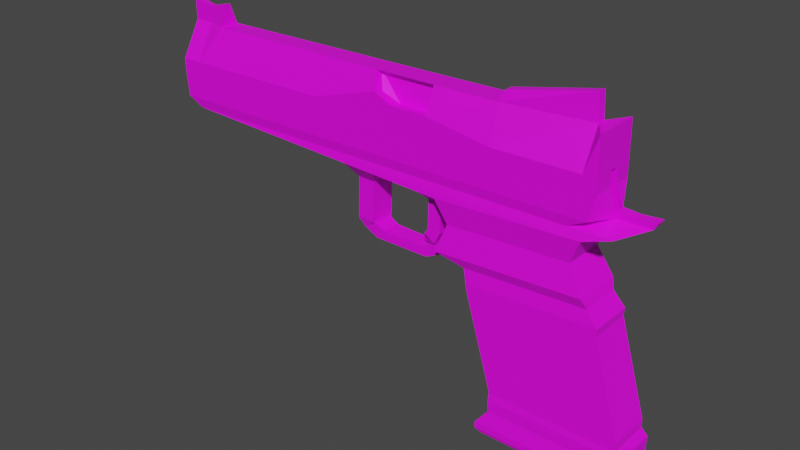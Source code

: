 # Source: pistol.blend  (saved by Blender 3.5.10; exported with 4.5.12 LTS)
import bpy
from mathutils import Matrix  # noqa: F401  (used for matrix-valued properties, if any)

bpy.ops.wm.read_factory_settings(use_empty=True)
scene = bpy.context.scene
scene.name = 'Scene'

# ---- collections
col_collection = bpy.data.collections.new('Collection'); scene.collection.children.link(col_collection)

# ---- images (referenced by path relative to the original .blend; pixels are not part of the script)
import os
ASSET_DIR = os.environ.get("B2B_ASSET_DIR", "")  # directory of the original .blend (textures are referenced by path, not embedded)
HERE = os.path.dirname(os.path.abspath(__file__))  # packed textures are extracted next to this script under _unpacked/

def load_image(name, relpath, width, height, colorspace="sRGB"):
    """Load a texture the original file referenced (path relative to the .blend, or extracted next to this script)."""
    p = next((c for c in (os.path.join(HERE, relpath), os.path.join(ASSET_DIR, relpath)) if relpath and os.path.exists(c)), "")
    if p:
        img = bpy.data.images.load(p, check_existing=True)
        img.name = name
    else:  # same state as the original file: an image datablock whose file is absent (Cycles renders it pink)
        img = bpy.data.images.new(name, width, height)
        img.source = "FILE"
        img.filepath = "//" + (relpath or name)
    img.colorspace_settings.name = colorspace
    return img
img_dungeons_2_texture_01_a_png = load_image('Dungeons_2_Texture_01_A.png', 'Dungeons_2_Texture_01_A.png', 1024, 1024, 'sRGB')

# ---- materials (node trees are filled in below, after node groups)
mat_material = bpy.data.materials.new('Material')
mat_material.alpha_threshold = 0.0
mat_material.use_transparent_shadow = False
mat_material.roughness = 0.5
mat_material.line_color = (0.0, 0.0, 0.0, 1.0)

# ---- material node trees
mat_material.use_nodes = True; mat_material.node_tree.nodes.clear()
_N = mat_material.node_tree.nodes; _L = mat_material.node_tree.links
n0 = _N.new('ShaderNodeOutputMaterial'); n0.name = 'Material Output'; n0.location = (300, 300)
n1 = _N.new('ShaderNodeBsdfPrincipled'); n1.name = 'Principled BSDF'; n1.location = (10, 300)
n1.distribution = 'GGX'
n1.subsurface_method = 'RANDOM_WALK_SKIN'
n1.inputs[3].default_value = 1.45
n1.inputs[27].default_value = (0.0, 0.0, 0.0, 1.0)
n1.inputs[28].default_value = 1.0
n2 = _N.new('ShaderNodeTexImage'); n2.name = 'Image Texture'; n2.location = (-490, 100)
n2.image = img_dungeons_2_texture_01_a_png
_L.new(n1.outputs[0], n0.inputs[0])
_L.new(n2.outputs[0], n1.inputs[0])
n0.is_active_output = True

# ---- world
world_world = bpy.data.worlds.new('World'); scene.world = world_world
world_world.use_nodes = True; world_world.node_tree.nodes.clear()
_N = world_world.node_tree.nodes; _L = world_world.node_tree.links
n0 = _N.new('ShaderNodeOutputWorld'); n0.name = 'World Output'; n0.location = (300, 300)
n1 = _N.new('ShaderNodeBackground'); n1.name = 'Background'; n1.location = (10, 300)
n1.inputs[0].default_value = (0.05088, 0.05088, 0.05088, 1.0)
_L.new(n1.outputs[0], n0.inputs[0])
n0.is_active_output = True
world_world.color = (0.05088, 0.05088, 0.05088)
world_world.use_sun_shadow = False
world_world.sun_shadow_jitter_overblur = 0.0

# ---- meshes
me_cube_001 = bpy.data.meshes.new('Cube.001')
me_cube_001.from_pydata([(-1.0, -1.0, -1.0), (-1.0, -1.0, 1.0), (-1.0, 1.0, -1.0), (-1.0, 1.0, 1.0), (1.0, -1.0, -1.0), (1.0, -1.0, 1.0), (1.0, 1.0, -1.0), (1.0, 1.0, 1.0), (-2.279, -2.279, 3.287), (-2.279, 2.279, 3.287), (2.279, 2.279, 3.287), (2.279, -2.279, 3.287), (-2.467, -2.408, 4.534), (-2.467, 2.408, 4.534), (2.348, 2.408, 4.534), (2.348, -2.408, 4.534), (-2.467, -2.408, 6.613), (-2.467, 2.408, 6.613), (2.348, 2.408, 6.613), (2.348, -2.408, 6.613), (-2.062, -2.161, 12.02), (-2.062, 2.161, 12.02), (2.26, 2.161, 12.02), (2.26, -2.161, 12.02), (-2.08, -2.179, 13.68), (-2.08, 2.179, 13.68), (2.278, 2.179, 13.68), (2.278, -2.179, 13.68), (-2.08, -2.179, 15.97), (-2.08, 2.179, 15.97), (2.278, 2.179, 15.97), (2.278, -2.179, 15.97), (-2.087, -2.087, 18.46), (-2.087, 2.087, 18.46), (2.087, 2.087, 18.46), (2.087, -2.087, 18.46), (-2.084, -2.087, 19.07), (-2.084, 2.087, 19.07), (2.084, 2.087, 21.18), (2.084, -2.087, 21.18), (-2.984, -2.087, 50.51), (-2.984, 2.087, 50.51), (1.185, 2.087, 52.62), (1.185, -2.087, 52.62), (-3.024, -2.115, 53.02), (-3.024, 2.115, 53.02), (1.201, 2.115, 55.15), (1.201, -2.115, 55.15), (-3.133, -1.983, 57.8), (-3.133, 1.983, 57.8), (0.829, 1.983, 59.8), (0.829, -1.983, 59.8), (-4.069, -2.389, 60.66), (-4.069, 2.389, 60.66), (0.7036, 2.389, 63.07), (0.7036, -2.389, 63.07), (-3.757, -1.996, 69.94), (-3.757, 1.996, 69.94), (0.229, 1.996, 71.95), (0.229, -1.996, 71.95), (-4.138, -2.34, 77.63), (-4.138, 2.34, 77.63), (0.5372, 2.34, 79.99), (0.5372, -2.34, 79.99), (-13.78, -2.103, 80.62), (-13.78, 2.103, 80.62), (1.401, 2.103, 82.93), (1.401, -2.103, 82.93), (-14.27, -2.275, 83.85), (-14.27, 2.275, 83.85), (2.158, 0.502, 86.35), (2.158, -0.3741, 86.35), (0.8728, 1.0, -1.0), (0.8728, 1.0, 1.0), (0.8728, -1.0, -1.0), (0.8728, -1.0, 1.0), (1.989, 2.279, 3.287), (1.989, -2.279, 3.287), (2.042, 2.408, 4.534), (2.042, -2.408, 4.534), (2.042, 2.408, 6.613), (2.042, -2.408, 6.613), (1.985, 2.161, 12.02), (1.985, -2.161, 12.02), (2.001, 2.179, 13.68), (2.001, -2.179, 13.68), (2.001, 2.179, 15.97), (2.001, -2.179, 15.97), (1.821, 2.087, 18.46), (1.821, -2.087, 18.46), (1.819, 2.087, 21.04), (1.819, -2.087, 21.04), (0.9193, 2.087, 52.48), (0.9193, -2.087, 52.48), (0.9322, 2.115, 55.01), (0.9322, -2.115, 55.01), (0.577, 1.983, 59.67), (0.577, -1.983, 59.67), (0.4001, 2.389, 62.91), (0.4001, -2.389, 62.91), (-0.02458, 1.996, 71.83), (-0.02458, -1.996, 71.83), (0.2398, 2.34, 79.84), (0.2398, -2.34, 79.84), (0.4357, 2.103, 82.79), (0.4357, -2.103, 82.79), (1.114, 0.502, 86.19), (1.114, -0.3741, 86.19), (1.11, 0.502, 88.47), (2.287, 0.502, 88.63), (2.287, -0.3741, 88.63), (1.11, -0.3741, 88.47), (1.633, 0.502, 88.04), (1.633, -0.3741, 88.04), (-14.35, -2.25, 91.79), (-14.35, 2.25, 91.79), (0.8589, -2.25, 94.11), (0.8589, 2.25, 94.11), (-14.36, -2.25, 96.78), (-14.36, 2.25, 96.78), (0.8519, -2.25, 99.1), (0.8519, 2.25, 99.1), (-14.37, -0.3067, 108.8), (-14.37, 0.3273, 108.8), (0.8351, -2.25, 111.2), (0.8351, 2.25, 111.2), (0.4764, 1.0, -1.0), (0.4764, -1.0, 1.0), (1.086, -2.279, 3.287), (1.087, -2.408, 4.534), (1.087, -2.408, 6.613), (1.129, -2.161, 12.02), (1.137, -2.179, 13.68), (1.137, -2.179, 15.97), (0.9942, -2.087, 18.46), (0.9931, -2.087, 20.63), (0.09313, -2.087, 52.07), (0.0949, -2.115, 54.59), (-0.2081, -1.983, 59.27), (-0.5458, -2.389, 62.44), (-0.8146, -1.996, 71.43), (-0.6867, -2.34, 79.37), (-2.572, -2.103, 82.33), (-2.141, -2.275, 85.7), (0.4764, 1.0, 1.0), (0.4764, -1.0, -1.0), (1.086, 2.279, 3.287), (1.087, 2.408, 4.534), (1.087, 2.408, 6.613), (1.129, 2.161, 12.02), (1.137, 2.179, 13.68), (1.137, 2.179, 15.97), (0.9942, 2.087, 18.46), (0.9931, 2.087, 20.63), (0.09313, 2.087, 52.07), (0.0949, 2.115, 54.59), (-0.2081, 1.983, 59.27), (-0.5458, 2.389, 62.44), (-0.8146, 1.996, 71.43), (-0.6867, 2.34, 79.37), (-2.572, 2.103, 82.33), (-2.141, 2.275, 85.7), (-2.36, -2.25, 93.62), (-2.36, 2.25, 93.62), (-2.367, -2.25, 98.61), (-2.367, 2.25, 98.61), (-2.384, -1.293, 110.7), (-2.384, 1.088, 110.7), (0.8204, 1.0, 1.0), (0.8204, -1.0, -1.0), (1.87, 2.279, 3.287), (1.916, 2.408, 4.534), (1.916, 2.408, 6.613), (1.872, 2.161, 12.02), (1.887, 2.179, 13.68), (1.887, 2.179, 15.97), (1.712, 2.087, 18.46), (1.71, 2.087, 20.99), (0.8101, 2.087, 52.43), (0.8215, 2.115, 54.96), (0.4732, 1.983, 59.62), (0.275, 2.389, 62.85), (-0.129, 1.996, 71.77), (0.1173, 2.34, 79.78), (0.03797, 2.103, 82.73), (0.6832, 2.275, 86.13), (0.4332, 2.25, 94.04), (0.4263, 2.25, 99.03), (0.4095, 0.344, 111.1), (0.8204, 1.0, -1.0), (0.8204, -1.0, 1.0), (1.87, -2.279, 3.287), (1.916, -2.408, 4.534), (1.916, -2.408, 6.613), (1.872, -2.161, 12.02), (1.887, -2.179, 13.68), (1.887, -2.179, 15.97), (1.712, -2.087, 18.46), (1.71, -2.087, 20.99), (0.8101, -2.087, 52.43), (0.8215, -2.115, 54.96), (0.4732, -1.983, 59.62), (0.275, -2.389, 62.85), (-0.129, -1.996, 71.77), (0.1173, -2.34, 79.78), (0.03797, -2.103, 82.73), (0.6832, -2.275, 86.13), (0.4332, -2.25, 94.04), (0.4263, -2.25, 99.03), (0.4095, -0.4348, 111.1), (-0.8329, 1.0, -1.0), (-0.8329, -1.0, 1.0), (-1.898, -2.279, 3.287), (-2.065, -2.408, 4.534), (-2.065, -2.408, 6.613), (-1.7, -2.161, 12.02), (-1.715, -2.179, 13.68), (-1.715, -2.179, 15.97), (-1.738, -2.087, 18.46), (-1.736, -2.087, 19.25), (-2.636, -2.087, 50.69), (-2.671, -2.115, 53.2), (-2.802, -1.983, 57.96), (-3.67, -2.389, 60.86), (-3.424, -1.996, 70.11), (-3.747, -2.34, 77.83), (-12.51, -2.103, 80.81), (-12.89, -2.275, 84.06), (-12.99, -2.25, 91.99), (-13.0, -2.25, 96.99), (-13.02, -0.9016, 109.0), (-0.8329, 1.0, 1.0), (-0.8329, -1.0, -1.0), (-1.898, 2.279, 3.287), (-2.065, 2.408, 4.534), (-2.065, 2.408, 6.613), (-1.7, 2.161, 12.02), (-1.715, 2.179, 13.68), (-1.715, 2.179, 15.97), (-1.738, 2.087, 18.46), (-1.736, 2.087, 19.25), (-2.636, 2.087, 50.69), (-2.671, 2.115, 53.2), (-2.802, 1.983, 57.96), (-3.67, 2.389, 60.86), (-3.424, 1.996, 70.11), (-3.747, 2.34, 77.83), (-12.51, 2.103, 80.81), (-12.89, 2.275, 84.06), (-12.99, 2.25, 91.99), (-13.0, 2.25, 96.99), (-13.02, 1.037, 109.0), (-0.9164, 1.0, -1.0), (-0.9164, -1.0, 1.0), (-2.089, -2.279, 3.287), (-2.266, -2.408, 4.534), (-2.266, -2.408, 6.613), (-1.881, -2.161, 12.02), (-1.898, -2.179, 13.68), (-1.898, -2.179, 15.97), (-1.912, -2.087, 18.46), (-1.91, -2.087, 19.16), (-2.81, -2.087, 50.6), (-2.848, -2.115, 53.11), (-2.967, -1.983, 57.88), (-3.869, -2.389, 60.76), (-3.591, -1.996, 70.03), (-3.943, -2.34, 77.73), (-13.14, -2.103, 80.72), (-13.58, -2.275, 83.95), (-13.67, -2.25, 91.89), (-13.68, -2.25, 96.88), (-13.7, -0.3067, 108.9), (-0.9164, 1.0, 1.0), (-0.9164, -1.0, -1.0), (-2.089, 2.279, 3.287), (-2.266, 2.408, 4.534), (-2.266, 2.408, 6.613), (-1.881, 2.161, 12.02), (-1.898, 2.179, 13.68), (-1.898, 2.179, 15.97), (-1.912, 2.087, 18.46), (-1.91, 2.087, 19.16), (-2.81, 2.087, 50.6), (-2.848, 2.115, 53.11), (-2.967, 1.983, 57.88), (-3.869, 2.389, 60.76), (-3.591, 1.996, 70.03), (-3.943, 2.34, 77.73), (-13.14, 2.103, 80.72), (-13.58, 2.275, 83.95), (-13.67, 2.25, 91.89), (-13.68, 2.25, 96.88), (-13.7, 0.3273, 108.9), (0.3707, -0.4348, 119.6), (-2.361, -0.4348, 113.4), (-2.361, 0.344, 113.4), (0.3707, 0.344, 119.6), (-14.38, -0.3067, 115.9), (-14.38, 0.3273, 115.9), (-13.71, -0.3067, 114.4), (-13.71, 0.3273, 114.4), (-13.03, 0.3273, 116.1), (-13.03, -0.3067, 116.1), (0.8396, 2.257, 81.02), (0.8396, -2.257, 81.02), (-7.512, -2.257, 78.68), (-7.512, 2.257, 78.68), (0.3084, 2.257, 80.87), (0.3084, -2.257, 80.87), (-1.347, -2.257, 80.41), (-1.347, 2.257, 80.41), (0.08955, 2.257, 80.81), (0.08955, -2.257, 80.81), (-6.814, -2.257, 78.87), (-6.814, 2.257, 78.87), (-7.163, -2.257, 78.77), (-7.163, 2.257, 78.77), (0.5372, -2.34, 79.99), (-4.138, 2.34, 77.63), (0.5372, 2.34, 79.99), (-4.138, -2.34, 77.63), (0.2398, 2.34, 79.84), (0.2398, -2.34, 79.84), (-0.6867, -2.34, 79.37), (-0.6867, 2.34, 79.37), (0.1173, 2.34, 79.78), (0.1173, -2.34, 79.78), (-3.747, -2.34, 77.83), (-3.747, 2.34, 77.83), (-3.943, -2.34, 77.73), (-3.943, 2.34, 77.73), (0.6301, 2.315, 80.31), (-5.174, -2.315, 77.95), (0.2609, 2.315, 80.16), (0.2609, -2.315, 80.16), (-0.8894, -2.315, 79.69), (-0.8894, 2.315, 79.69), (0.1088, 2.315, 80.09), (0.1088, -2.315, 80.09), (-4.689, -2.315, 78.15), (-4.689, 2.315, 78.15), (-4.932, -2.315, 78.05), (-4.932, 2.315, 78.05), (0.6301, -2.315, 80.31), (-5.174, 2.315, 77.95), (0.7426, 2.284, 80.69), (-6.43, -2.284, 78.34), (0.2864, 2.284, 80.54), (0.2864, -2.284, 80.54), (-1.135, -2.284, 80.07), (-1.135, 2.284, 80.07), (0.09846, 2.284, 80.48), (0.09846, -2.284, 80.48), (-5.831, -2.284, 78.54), (-5.831, 2.284, 78.54), (-6.13, -2.284, 78.44), (-6.13, 2.284, 78.44), (0.7426, -2.284, 80.69), (-6.43, 2.284, 78.34), (-6.661, -1.221, 73.62), (-7.239, -1.207, 73.79), (-7.239, 1.207, 73.79), (-6.661, 1.221, 73.62), (-6.701, -1.221, 59.92), (-7.278, -1.207, 59.58), (-7.278, 1.207, 59.58), (-6.701, 1.221, 59.92), (-6.67, -1.014, 58.89), (-7.104, -1.002, 56.72), (-7.104, 1.002, 56.72), (-6.67, 1.014, 58.89), (-6.361, -0.9065, 57.19), (-6.656, -0.8959, 53.93), (-6.656, 0.8959, 53.93), (-6.361, 0.9065, 57.19), (-4.924, -0.7707, 56.9), (-4.821, -0.7617, 53.58), (-4.821, 0.7617, 53.58), (-4.924, 0.7707, 56.9), (-3.969, -0.7707, 60.49), (-3.625, -0.7617, 59.55), (-3.625, 0.7617, 59.55), (-3.969, 0.7707, 60.49), (-4.948, 1.703, 76.54), (-4.186, 1.721, 76.3), (-4.186, -1.721, 76.3), (-4.948, -1.703, 76.54), (-4.695, 0.9549, 73.87), (-4.267, 0.9655, 73.74), (-4.267, -0.9655, 73.74), (-4.695, -0.9549, 73.87), (-4.703, 0.9549, 63.73), (-4.276, 0.9655, 63.59), (-4.276, -0.9655, 63.59), (-4.703, -0.9549, 63.73), (-4.831, 0.9549, 61.94), (-4.471, 0.9655, 59.53), (-4.471, -0.9655, 59.53), (-4.831, -0.9549, 61.94), (-5.017, 0.2353, 59.14), (-4.999, 0.2379, 58.06), (-4.999, -0.2379, 58.06), (-5.017, -0.2353, 59.14), (-1.0, -0.3152, -1.0), (-1.0, -0.3152, 1.0), (1.0, -0.3152, -1.0), (1.0, -0.3152, 1.0), (-2.279, -0.7185, 3.287), (2.279, -0.7185, 3.287), (-2.467, -0.7589, 4.534), (2.348, -0.7589, 4.534), (-2.467, -0.7589, 6.613), (2.348, -0.7589, 6.613), (-2.062, -0.6811, 12.02), (2.26, -0.6811, 12.02), (-2.08, -0.6869, 13.68), (2.278, -0.6869, 13.68), (-2.08, -0.6869, 15.97), (2.278, -0.6869, 15.97), (-2.087, -0.6578, 18.46), (2.087, -0.6578, 18.46), (-2.084, -0.6578, 19.07), (2.084, -0.6578, 21.18), (-2.984, -0.6578, 50.51), (1.185, -0.6578, 52.62), (-3.024, -0.6667, 53.02), (1.201, -0.6667, 55.15), (-3.133, -0.6251, 57.8), (0.829, -0.6251, 59.8), (-4.069, -0.753, 60.66), (0.7036, -0.753, 63.07), (-3.757, -0.629, 69.94), (0.229, -0.629, 71.95), (-4.138, -0.7377, 77.63), (0.5372, -0.7377, 79.99), (-13.78, -0.6628, 80.62), (1.401, -0.6628, 82.93), (-14.27, -0.7172, 83.85), (2.158, -0.07417, 86.35), (1.114, -0.2542, 86.19), (0.8728, -0.3152, -1.0), (2.287, -0.07417, 88.63), (1.11, -0.07417, 88.47), (1.633, -0.07417, 88.04), (-14.35, -0.7093, 91.79), (0.8589, -0.2504, 94.11), (-14.36, -0.7093, 96.78), (0.8519, -0.2504, 99.1), (-14.37, -0.08959, 108.8), (0.8351, -0.7093, 111.2), (-2.384, -0.478, 110.7), (0.4764, -0.3152, -1.0), (0.4095, -0.1682, 111.1), (0.8204, -0.3152, -1.0), (-0.8329, -0.3152, -1.0), (-13.02, -0.2378, 109.0), (-0.9164, -0.3152, -1.0), (-2.361, -0.1682, 113.4), (0.3707, -0.1682, 119.6), (-14.38, -0.08959, 115.9), (-13.03, -0.08959, 116.1), (-13.71, -0.08959, 114.4), (-7.512, -0.7115, 78.68), (0.8396, -0.7115, 81.02), (0.5372, -0.7377, 79.99), (-4.138, -0.7377, 77.63), (0.6301, -0.7297, 80.31), (-5.174, -0.7297, 77.95), (0.7426, -0.7199, 80.69), (-6.43, -0.7199, 78.34), (-7.239, -0.3804, 73.79), (-6.661, -0.3849, 73.62), (-7.278, -0.3804, 59.58), (-6.701, -0.3849, 59.92), (-7.104, -0.3159, 56.72), (-6.67, -0.3196, 58.89), (-6.656, -0.2824, 53.93), (-6.361, -0.2857, 57.19), (-4.821, -0.2401, 53.58), (-4.924, -0.2429, 56.9), (-3.625, -0.2401, 59.55), (-3.969, -0.2429, 60.49), (-4.186, -0.5426, 76.3), (-4.948, -0.5367, 76.54), (-4.267, -0.3043, 73.74), (-4.695, -0.301, 73.87), (-4.276, -0.3043, 63.59), (-4.703, -0.301, 63.73), (-4.471, -0.3043, 59.53), (-4.831, -0.301, 61.94), (-4.999, -0.07498, 58.06), (-5.017, -0.07416, 59.14), (-1.0, 0.4718, 1.0), (1.0, 0.4718, -1.0), (-2.279, 1.075, 3.287), (-2.467, 1.136, 4.534), (-2.467, 1.136, 6.613), (-2.062, 1.019, 12.02), (-2.08, 1.028, 13.68), (-2.08, 1.028, 15.97), (-2.087, 0.9845, 18.46), (-2.084, 0.9845, 19.07), (-2.984, 0.9845, 50.51), (-3.024, 0.9978, 53.02), (-3.133, 0.9356, 57.8), (-4.069, 1.127, 60.66), (-3.757, 0.9414, 69.94), (-4.138, 1.104, 77.63), (-13.78, 0.992, 80.62), (-14.27, 1.073, 83.85), (-14.35, 1.062, 91.79), (-14.36, 1.062, 96.78), (-14.37, 0.1599, 108.8), (-14.38, 0.1599, 115.9), (-7.512, 1.065, 78.68), (-4.138, 1.104, 77.63), (-5.174, 1.092, 77.95), (-6.43, 1.077, 78.34), (-7.239, 0.5694, 73.79), (-6.661, 0.5761, 73.62), (-7.278, 0.5694, 59.58), (-6.701, 0.5761, 59.92), (-7.104, 0.4727, 56.72), (-6.67, 0.4783, 58.89), (-6.656, 0.4227, 53.93), (-6.361, 0.4277, 57.19), (-4.821, 0.3593, 53.58), (-4.924, 0.3636, 56.9), (-3.625, 0.3593, 59.55), (-3.969, 0.3636, 60.49), (-4.186, 0.8121, 76.3), (-4.948, 0.8032, 76.54), (-4.267, 0.4555, 73.74), (-4.695, 0.4505, 73.87), (-4.276, 0.4555, 63.59), (-4.703, 0.4505, 63.73), (-4.471, 0.4555, 59.53), (-4.831, 0.4505, 61.94), (-4.999, 0.1122, 58.06), (-5.017, 0.111, 59.14), (-1.0, 0.4718, -1.0), (1.0, 0.4718, 1.0), (2.279, 1.075, 3.287), (2.348, 1.136, 4.534), (2.348, 1.136, 6.613), (2.26, 1.019, 12.02), (2.278, 1.028, 13.68), (2.278, 1.028, 15.97), (2.087, 0.9845, 18.46), (2.084, 0.9845, 21.18), (1.185, 0.9845, 52.62), (1.201, 0.9978, 55.15), (0.829, 0.9356, 59.8), (0.7036, 1.127, 63.07), (0.229, 0.9414, 71.95), (0.5372, 1.104, 79.99), (1.401, 0.992, 82.93), (2.158, 0.2706, 86.35), (1.114, 0.6091, 86.19), (0.8728, 0.4718, -1.0), (2.287, 0.2706, 88.63), (1.11, 0.2706, 88.47), (1.633, 0.2706, 88.04), (0.8589, 0.6034, 94.11), (0.8519, 0.6034, 99.1), (0.8351, 1.062, 111.2), (-2.384, 0.4589, 110.7), (0.4764, 0.4718, -1.0), (0.4095, 0.1383, 111.1), (0.8204, 0.4718, -1.0), (-0.8329, 0.4718, -1.0), (-13.02, 0.5249, 109.0), (-0.9164, 0.4718, -1.0), (-2.361, 0.1383, 113.4), (0.3707, 0.1383, 119.6), (-13.03, 0.1599, 116.1), (-13.71, 0.1599, 114.4), (0.8396, 1.065, 81.02), (0.5372, 1.104, 79.99), (0.6301, 1.092, 80.31), (0.7426, 1.077, 80.69), (-0.2918, 1.0, 1.0), (-0.2918, -1.0, -1.0), (-0.6651, 2.279, 3.287), (-0.7622, 2.408, 4.534), (-0.7622, 2.408, 6.613), (-0.5312, 2.161, 12.02), (-0.5365, 2.179, 13.68), (-0.5365, 2.179, 15.97), (-0.609, 2.087, 18.46), (-0.6083, 2.087, 19.82), (-1.508, 2.087, 51.26), (-1.528, 2.115, 53.77), (-1.73, 1.983, 58.51), (-2.379, 2.389, 61.51), (-2.346, 1.996, 70.66), (-2.483, 2.34, 78.47), (-8.403, 2.103, 81.44), (-8.45, 2.275, 84.73), (-8.599, 2.25, 92.66), (-8.606, 2.25, 97.66), (-8.623, 1.058, 109.7), (-0.2918, 1.0, -1.0), (-0.2918, -1.0, 1.0), (-0.6651, -2.279, 3.287), (-0.7622, -2.408, 4.534), (-0.7622, -2.408, 6.613), (-0.5312, -2.161, 12.02), (-0.5365, -2.179, 13.68), (-0.5365, -2.179, 15.97), (-0.609, -2.087, 18.46), (-0.6083, -2.087, 19.82), (-1.508, -2.087, 51.26), (-1.528, -2.115, 53.77), (-1.73, -1.983, 58.51), (-2.379, -2.389, 61.51), (-2.346, -1.996, 70.66), (-2.483, -2.34, 78.47), (-8.403, -2.103, 81.44), (-8.45, -2.275, 84.73), (-8.599, -2.25, 92.66), (-8.606, -2.25, 97.66), (-8.623, -1.063, 109.7), (-4.555, 2.257, 79.51), (-4.555, -2.257, 79.51), (-2.483, -2.34, 78.47), (-2.483, 2.34, 78.47), (-3.119, -2.315, 78.79), (-3.119, 2.315, 78.79), (-3.89, -2.284, 79.17), (-3.89, 2.284, 79.17), (-8.623, -0.3371, 109.7), (-0.2918, -0.3152, -1.0), (-0.2918, 0.4718, -1.0), (-8.623, 0.4976, 109.7), (0.2161, 1.0, 1.0), (0.2161, -1.0, -1.0), (0.4925, 2.279, 3.287), (0.4606, 2.408, 4.534), (0.4606, 2.408, 6.613), (0.5663, 2.161, 12.02), (0.5702, 2.179, 13.68), (0.5702, 2.179, 15.97), (0.4509, 2.087, 18.46), (0.4504, 2.087, 20.35), (-0.4495, 2.087, 51.79), (-0.4551, 2.115, 54.31), (-0.7238, 1.983, 59.01), (-1.167, 2.389, 62.12), (-1.334, 1.996, 71.17), (-1.295, 2.34, 79.06), (-4.548, 2.103, 82.03), (-4.279, 2.275, 85.37), (-4.474, 2.25, 93.29), (-4.481, 2.25, 101.9), (-4.498, 1.078, 110.3), (-2.434, 2.257, 80.1), (-1.295, 2.34, 79.06), (-1.645, 2.315, 79.38), (-2.069, 2.284, 79.77), (-4.498, -0.4303, 110.3), (-4.498, 0.4721, 110.3), (0.2161, 1.0, -1.0), (0.2161, -1.0, 1.0), (0.4925, -2.279, 3.287), (0.4606, -2.408, 4.534), (0.4606, -2.408, 6.613), (0.5663, -2.161, 12.02), (0.5702, -2.179, 13.68), (0.5702, -2.179, 15.97), (0.4509, -2.087, 18.46), (0.4504, -2.087, 20.35), (-0.4495, -2.087, 51.79), (-0.4551, -2.115, 54.31), (-0.7238, -1.983, 59.01), (-1.167, -2.389, 62.12), (-1.334, -1.996, 71.17), (-1.295, -2.34, 79.06), (-4.548, -2.103, 82.03), (-4.279, -2.275, 85.37), (-4.474, -2.25, 93.29), (-4.481, -2.25, 101.9), (-4.498, -1.215, 110.3), (-2.434, -2.257, 80.1), (-1.295, -2.34, 79.06), (-1.645, -2.315, 79.38), (-2.069, -2.284, 79.77), (0.2161, -0.3152, -1.0), (0.2161, 0.4718, -1.0), (-0.03318, 1.0, -1.0), (-0.03318, -1.0, 1.0), (-0.07563, -2.279, 3.287), (-0.1395, -2.408, 4.534), (-0.1395, -2.408, 6.613), (0.02765, -2.161, 12.02), (0.02705, -2.179, 13.68), (0.02705, -2.179, 15.97), (-0.06925, -2.087, 18.46), (-0.06917, -2.087, 20.09), (-0.9691, -2.087, 51.53), (-0.9817, -2.115, 54.05), (-1.218, -1.983, 58.76), (-1.762, -2.389, 61.82), (-1.83, -1.996, 70.92), (-1.878, -2.34, 78.77), (-6.44, -2.103, 81.74), (-6.326, -2.275, 85.06), (-6.499, -2.25, 92.98), (-6.3, -2.25, 104.9), (-6.523, -1.141, 110.0), (-3.475, -2.257, 79.81), (-1.878, -2.34, 78.77), (-2.368, -2.315, 79.09), (-2.963, -2.284, 79.48), (-0.03318, -0.3152, -1.0), (-0.03318, 0.4718, -1.0), (-0.03318, 1.0, 1.0), (-0.03318, -1.0, -1.0), (-0.07563, 2.279, 3.287), (-0.1395, 2.408, 4.534), (-0.1395, 2.408, 6.613), (0.02765, 2.161, 12.02), (0.02705, 2.179, 13.68), (0.02705, 2.179, 15.97), (-0.06925, 2.087, 18.46), (-0.06917, 2.087, 20.09), (-0.9691, 2.087, 51.53), (-0.9817, 2.115, 54.05), (-1.218, 1.983, 58.76), (-1.762, 2.389, 61.82), (-1.83, 1.996, 70.92), (-1.878, 2.34, 78.77), (-6.44, 2.103, 81.74), (-6.326, 2.275, 85.06), (-6.499, 2.25, 92.98), (-6.3, 2.25, 104.9), (-6.523, 1.068, 110.0), (-3.475, 2.257, 79.81), (-1.878, 2.34, 78.77), (-2.368, 2.315, 79.09), (-2.963, 2.284, 79.48), (-6.523, -0.3845, 110.0), (-6.523, 0.4846, 110.0), (-5.72, 2.25, 101.9), (-5.72, -2.25, 101.9), (-5.74, 0.3163, 99.88), (-4.501, 0.3234, 99.92), (-6.542, 0.5569, 109.0), (-4.518, 0.6119, 109.3), (-6.32, 0.7667, 102.4), (-4.5, -0.9196, 101.1), (-4.517, -0.6412, 110.3), (-5.739, -0.9156, 101.1), (-6.319, -1.166, 103.9), (-6.541, -0.544, 110.0), (0.6762, 0.6091, 85.39), (0.6762, -0.2542, 85.39), (0.4214, 0.6034, 93.3), (0.4214, -0.2504, 93.3), (0.4144, 0.6034, 98.29), (0.4144, -0.2504, 98.29), (-13.82, -0.7093, 91.87), (-13.82, -0.7093, 96.86), (-13.82, 1.062, 91.87), (-13.82, 1.062, 96.86)], [], [(541, 493, 3, 2), (72, 73, 7, 6), (406, 407, 5, 4), (274, 253, 1, 0), (441, 406, 4, 74), (273, 3, 9, 275), (543, 10, 14, 544), (542, 7, 10, 543), (405, 1, 8, 408), (75, 5, 11, 77), (79, 15, 19, 81), (408, 8, 12, 410), (77, 11, 15, 79), (275, 9, 13, 276), (277, 17, 21, 278), (276, 13, 17, 277), (544, 14, 18, 545), (410, 12, 16, 412), (546, 22, 26, 547), (545, 18, 22, 546), (412, 16, 20, 414), (81, 19, 23, 83), (279, 25, 29, 280), (414, 20, 24, 416), (83, 23, 27, 85), (278, 21, 25, 279), (548, 30, 34, 549), (547, 26, 30, 548), (416, 24, 28, 418), (85, 27, 31, 87), (89, 35, 39, 91), (418, 28, 32, 420), (87, 31, 35, 89), (280, 29, 33, 281), (550, 38, 42, 551), (281, 33, 37, 282), (549, 34, 38, 550), (420, 32, 36, 422), (551, 42, 46, 552), (422, 36, 40, 424), (91, 39, 43, 93), (282, 37, 41, 283), (95, 47, 51, 97), (424, 40, 44, 426), (93, 43, 47, 95), (283, 41, 45, 284), (553, 50, 54, 554), (284, 45, 49, 285), (552, 46, 50, 553), (426, 44, 48, 428), (430, 52, 56, 432), (428, 48, 52, 430), (97, 51, 55, 99), (285, 49, 53, 286), (101, 59, 63, 103), (99, 55, 59, 101), (286, 53, 57, 287), (554, 54, 58, 555), (578, 304, 66, 557), (287, 57, 61, 288), (555, 58, 62, 556), (432, 56, 60, 434), (105, 67, 71, 107), (463, 306, 64, 436), (309, 305, 67, 105), (317, 307, 65, 289), (438, 68, 114, 445), (289, 65, 69, 290), (557, 66, 70, 558), (436, 64, 68, 438), (66, 104, 106, 70), (558, 70, 109, 561), (304, 308, 104, 66), (313, 309, 105, 205), (205, 105, 107, 206), (58, 100, 102, 62), (54, 98, 100, 58), (202, 99, 101, 203), (203, 101, 103, 204), (50, 96, 98, 54), (201, 97, 99, 202), (46, 94, 96, 50), (42, 92, 94, 46), (199, 93, 95, 200), (200, 95, 97, 201), (38, 90, 92, 42), (198, 91, 93, 199), (34, 88, 90, 38), (30, 86, 88, 34), (196, 87, 89, 197), (197, 89, 91, 198), (195, 85, 87, 196), (22, 82, 84, 26), (194, 83, 85, 195), (26, 84, 86, 30), (193, 81, 83, 194), (14, 78, 80, 18), (18, 80, 82, 22), (10, 76, 78, 14), (191, 77, 79, 192), (192, 79, 81, 193), (190, 75, 77, 191), (7, 73, 76, 10), (454, 441, 74, 169), (4, 5, 75, 74), (189, 168, 73, 72), (444, 443, 111, 113), (70, 106, 108, 112, 109), (440, 107, 111, 443), (107, 71, 110, 113, 111), (442, 444, 113, 110), (207, 116, 120, 208), (290, 69, 115, 291), (206, 107, 116, 207), (559, 106, 117, 564), (292, 119, 123, 293), (291, 115, 119, 292), (445, 114, 118, 447), (564, 117, 121, 565), (122, 272, 300, 298), (447, 118, 122, 449), (565, 121, 125, 566), (208, 120, 124, 209), (682, 164, 166, 683), (451, 166, 295, 458), (186, 163, 165, 187), (187, 165, 167, 188), (680, 143, 162, 681), (185, 161, 163, 186), (681, 162, 164, 682), (663, 636, 144, 126), (688, 452, 145, 637), (664, 127, 128, 665), (666, 129, 130, 667), (665, 128, 129, 666), (667, 130, 131, 668), (668, 131, 132, 669), (669, 132, 133, 670), (671, 134, 135, 672), (670, 133, 134, 671), (672, 135, 136, 673), (674, 137, 138, 675), (673, 136, 137, 674), (675, 138, 139, 676), (677, 140, 141, 678), (676, 139, 140, 677), (679, 142, 143, 680), (684, 310, 142, 679), (184, 160, 161, 185), (312, 311, 160, 184), (182, 158, 159, 183), (181, 157, 158, 182), (180, 156, 157, 181), (179, 155, 156, 180), (178, 154, 155, 179), (177, 153, 154, 178), (176, 152, 153, 177), (175, 151, 152, 176), (173, 149, 150, 174), (174, 150, 151, 175), (171, 147, 148, 172), (172, 148, 149, 173), (170, 146, 147, 171), (168, 144, 146, 170), (169, 190, 127, 145), (74, 75, 190, 169), (73, 168, 170, 76), (76, 170, 171, 78), (80, 172, 173, 82), (78, 171, 172, 80), (84, 174, 175, 86), (82, 173, 174, 84), (86, 175, 176, 88), (88, 176, 177, 90), (90, 177, 178, 92), (92, 178, 179, 94), (94, 179, 180, 96), (96, 180, 181, 98), (98, 181, 182, 100), (100, 182, 183, 102), (308, 312, 184, 104), (104, 184, 185, 106), (106, 185, 186, 117), (121, 187, 188, 125), (117, 186, 187, 121), (450, 453, 209, 124), (164, 208, 209, 166), (143, 206, 207, 162), (162, 207, 208, 164), (126, 144, 168, 189), (452, 454, 169, 145), (127, 190, 191, 128), (129, 192, 193, 130), (128, 191, 192, 129), (130, 193, 194, 131), (131, 194, 195, 132), (132, 195, 196, 133), (134, 197, 198, 135), (133, 196, 197, 134), (135, 198, 199, 136), (137, 200, 201, 138), (136, 199, 200, 137), (138, 201, 202, 139), (140, 203, 204, 141), (139, 202, 203, 140), (142, 205, 206, 143), (310, 313, 205, 142), (316, 314, 226, 268), (268, 226, 227, 269), (265, 223, 224, 266), (266, 224, 225, 267), (264, 222, 223, 265), (262, 220, 221, 263), (263, 221, 222, 264), (261, 219, 220, 262), (259, 217, 218, 260), (260, 218, 219, 261), (258, 216, 217, 259), (257, 215, 216, 258), (256, 214, 215, 257), (254, 212, 213, 255), (255, 213, 214, 256), (253, 211, 212, 254), (457, 455, 232, 274), (252, 273, 231, 210), (270, 228, 229, 271), (269, 227, 228, 270), (271, 229, 230, 272), (632, 456, 230, 623), (600, 249, 250, 601), (601, 250, 251, 602), (599, 248, 249, 600), (598, 247, 248, 599), (624, 315, 247, 598), (596, 245, 246, 597), (595, 244, 245, 596), (594, 243, 244, 595), (593, 242, 243, 594), (592, 241, 242, 593), (591, 240, 241, 592), (590, 239, 240, 591), (589, 238, 239, 590), (587, 236, 237, 588), (588, 237, 238, 589), (585, 234, 235, 586), (586, 235, 236, 587), (584, 233, 234, 585), (582, 231, 233, 584), (583, 604, 211, 232), (118, 271, 272, 122), (68, 269, 270, 114), (114, 270, 271, 118), (2, 3, 273, 252), (404, 457, 274, 0), (1, 253, 254, 8), (12, 255, 256, 16), (8, 254, 255, 12), (16, 256, 257, 20), (20, 257, 258, 24), (24, 258, 259, 28), (32, 260, 261, 36), (28, 259, 260, 32), (36, 261, 262, 40), (44, 263, 264, 48), (40, 262, 263, 44), (48, 264, 265, 52), (56, 266, 267, 60), (52, 265, 266, 56), (64, 268, 269, 68), (306, 316, 268, 64), (272, 230, 303, 300), (249, 291, 292, 250), (250, 292, 293, 251), (248, 290, 291, 249), (247, 289, 290, 248), (315, 317, 289, 247), (245, 287, 288, 246), (244, 286, 287, 245), (243, 285, 286, 244), (242, 284, 285, 243), (241, 283, 284, 242), (240, 282, 283, 241), (239, 281, 282, 240), (238, 280, 281, 239), (236, 278, 279, 237), (237, 279, 280, 238), (234, 276, 277, 235), (235, 277, 278, 236), (233, 275, 276, 234), (231, 273, 275, 233), (232, 211, 253, 274), (459, 458, 295, 294), (166, 209, 294, 295), (188, 167, 296, 297), (569, 188, 297, 575), (462, 460, 298, 300), (461, 462, 300, 303), (251, 293, 301, 302), (572, 251, 302, 576), (293, 123, 299, 301), (449, 122, 298, 460), (355, 357, 317, 315), (347, 356, 316, 306), (631, 355, 315, 624), (356, 354, 314, 316), (350, 353, 313, 310), (348, 352, 312, 308), (352, 351, 311, 312), (687, 350, 310, 684), (353, 349, 309, 313), (346, 348, 308, 304), (357, 359, 307, 317), (349, 358, 305, 309), (515, 307, 362, 519), (581, 346, 304, 578), (556, 62, 320, 579), (434, 60, 321, 466), (103, 63, 318, 323), (288, 61, 319, 331), (62, 102, 322, 320), (204, 103, 323, 327), (678, 141, 324, 685), (183, 159, 325, 326), (102, 183, 326, 322), (141, 204, 327, 324), (267, 225, 328, 330), (597, 246, 329, 627), (60, 267, 330, 321), (246, 288, 331, 329), (579, 320, 332, 580), (321, 333, 387, 386), (323, 318, 344, 335), (331, 319, 345, 343), (320, 322, 334, 332), (327, 323, 335, 339), (685, 324, 336, 686), (326, 325, 337, 338), (322, 326, 338, 334), (324, 327, 339, 336), (330, 328, 340, 342), (627, 329, 341, 629), (321, 330, 342, 333), (329, 331, 343, 341), (580, 332, 346, 581), (468, 333, 347, 470), (335, 344, 358, 349), (343, 345, 359, 357), (332, 334, 348, 346), (339, 335, 349, 353), (686, 336, 350, 687), (338, 337, 351, 352), (334, 338, 352, 348), (336, 339, 353, 350), (342, 340, 354, 356), (629, 341, 355, 631), (333, 342, 356, 347), (341, 343, 357, 355), (362, 363, 367, 366), (347, 306, 361, 360), (470, 347, 360, 472), (307, 359, 363, 362), (364, 365, 369, 368), (360, 361, 365, 364), (472, 360, 364, 474), (519, 362, 366, 521), (476, 368, 372, 478), (474, 364, 368, 476), (521, 366, 370, 523), (366, 367, 371, 370), (374, 375, 379, 378), (523, 370, 374, 525), (370, 371, 375, 374), (368, 369, 373, 372), (480, 376, 380, 482), (372, 373, 377, 376), (478, 372, 376, 480), (525, 374, 378, 527), (482, 380, 381, 481), (527, 378, 382, 529), (378, 379, 383, 382), (376, 377, 381, 380), (532, 384, 388, 534), (345, 319, 385, 384), (517, 345, 384, 532), (466, 321, 386, 483), (390, 391, 395, 394), (483, 386, 390, 485), (386, 387, 391, 390), (384, 385, 389, 388), (394, 395, 399, 398), (388, 389, 393, 392), (534, 388, 392, 536), (485, 390, 394, 487), (538, 396, 400, 540), (392, 393, 397, 396), (536, 392, 396, 538), (487, 394, 398, 489), (491, 402, 403, 492), (489, 398, 402, 491), (398, 399, 403, 402), (396, 397, 401, 400), (537, 489, 491, 539), (539, 491, 492, 540), (535, 487, 489, 537), (395, 488, 490, 399), (399, 490, 492, 403), (533, 485, 487, 535), (391, 486, 488, 395), (531, 483, 485, 533), (516, 466, 483, 531), (333, 468, 484, 387), (387, 484, 486, 391), (377, 479, 481, 381), (530, 482, 481, 529), (373, 477, 479, 377), (526, 478, 480, 528), (528, 480, 482, 530), (369, 475, 477, 373), (365, 473, 475, 369), (522, 474, 476, 524), (524, 476, 478, 526), (361, 471, 473, 365), (520, 472, 474, 522), (518, 470, 472, 520), (517, 468, 470, 518), (344, 467, 469, 358), (318, 465, 467, 344), (508, 434, 466, 516), (63, 435, 465, 318), (358, 469, 464, 305), (306, 463, 471, 361), (513, 449, 460, 514), (230, 456, 461, 303), (576, 577, 462, 461), (577, 514, 460, 462), (209, 453, 459, 294), (575, 574, 458, 459), (541, 573, 457, 404), (635, 572, 456, 632), (573, 571, 455, 457), (568, 570, 454, 452), (566, 569, 453, 450), (689, 568, 452, 688), (567, 451, 458, 574), (120, 448, 450, 124), (512, 447, 449, 513), (116, 446, 448, 120), (511, 445, 762, 764), (107, 440, 446, 116), (561, 563, 444, 442), (559, 440, 443, 562), (563, 562, 443, 444), (570, 560, 441, 454), (71, 439, 442, 110), (509, 436, 438, 510), (67, 437, 439, 71), (510, 438, 445, 511), (515, 463, 436, 509), (507, 432, 434, 508), (59, 433, 435, 63), (305, 464, 437, 67), (55, 431, 433, 59), (505, 428, 430, 506), (506, 430, 432, 507), (504, 426, 428, 505), (47, 427, 429, 51), (51, 429, 431, 55), (503, 424, 426, 504), (502, 422, 424, 503), (43, 425, 427, 47), (501, 420, 422, 502), (35, 421, 423, 39), (39, 423, 425, 43), (500, 418, 420, 501), (499, 416, 418, 500), (27, 417, 419, 31), (31, 419, 421, 35), (498, 414, 416, 499), (497, 412, 414, 498), (19, 413, 415, 23), (23, 415, 417, 27), (496, 410, 412, 497), (15, 411, 413, 19), (495, 408, 410, 496), (493, 405, 408, 495), (5, 407, 409, 11), (11, 409, 411, 15), (560, 494, 406, 441), (494, 542, 407, 406), (0, 1, 405, 404), (6, 7, 542, 494), (72, 6, 494, 560), (3, 493, 495, 9), (9, 495, 496, 13), (13, 496, 497, 17), (17, 497, 498, 21), (21, 498, 499, 25), (25, 499, 500, 29), (29, 500, 501, 33), (33, 501, 502, 37), (37, 502, 503, 41), (41, 503, 504, 45), (45, 504, 505, 49), (53, 506, 507, 57), (49, 505, 506, 53), (57, 507, 508, 61), (307, 515, 509, 65), (69, 510, 511, 115), (65, 509, 510, 69), (189, 72, 560, 570), (112, 108, 562, 563), (106, 559, 562, 108), (109, 112, 563, 561), (115, 511, 512, 119), (119, 512, 513, 123), (167, 567, 574, 296), (663, 126, 568, 689), (125, 188, 569, 566), (126, 189, 570, 568), (252, 210, 571, 573), (602, 251, 572, 635), (2, 252, 573, 541), (297, 296, 574, 575), (301, 299, 514, 577), (302, 301, 577, 576), (123, 513, 514, 299), (61, 508, 516, 319), (345, 517, 518, 359), (359, 518, 520, 363), (363, 520, 522, 367), (371, 524, 526, 375), (367, 522, 524, 371), (379, 528, 530, 383), (375, 526, 528, 379), (383, 530, 529, 382), (319, 516, 531, 385), (385, 531, 533, 389), (389, 533, 535, 393), (393, 535, 537, 397), (401, 539, 540, 400), (397, 537, 539, 401), (488, 536, 538, 490), (490, 538, 540, 492), (486, 534, 536, 488), (468, 517, 532, 484), (484, 532, 534, 486), (479, 527, 529, 481), (477, 525, 527, 479), (475, 523, 525, 477), (473, 521, 523, 475), (471, 519, 521, 473), (467, 580, 581, 469), (465, 579, 580, 467), (435, 556, 579, 465), (469, 581, 578, 464), (463, 515, 519, 471), (456, 572, 576, 461), (453, 569, 575, 459), (448, 565, 566, 450), (559, 564, 758, 756), (565, 448, 761, 760), (439, 558, 561, 442), (437, 557, 558, 439), (433, 555, 556, 435), (464, 578, 557, 437), (431, 554, 555, 433), (427, 552, 553, 429), (429, 553, 554, 431), (425, 551, 552, 427), (421, 549, 550, 423), (423, 550, 551, 425), (417, 547, 548, 419), (419, 548, 549, 421), (413, 545, 546, 415), (415, 546, 547, 417), (411, 544, 545, 413), (407, 542, 543, 409), (409, 543, 544, 411), (404, 405, 493, 541), (737, 602, 635, 743), (210, 603, 634, 571), (571, 634, 633, 455), (743, 635, 632, 742), (740, 629, 631, 741), (340, 628, 630, 354), (739, 627, 629, 740), (328, 626, 628, 340), (732, 597, 627, 739), (225, 618, 626, 328), (354, 630, 625, 314), (741, 631, 624, 738), (718, 691, 604, 583), (717, 582, 584, 719), (719, 584, 585, 720), (721, 586, 587, 722), (720, 585, 586, 721), (723, 588, 589, 724), (722, 587, 588, 723), (724, 589, 590, 725), (725, 590, 591, 726), (726, 591, 592, 727), (727, 592, 593, 728), (728, 593, 594, 729), (729, 594, 595, 730), (730, 595, 596, 731), (731, 596, 597, 732), (738, 624, 598, 733), (733, 598, 599, 734), (734, 599, 600, 735), (736, 601, 602, 737), (735, 600, 601, 736), (742, 632, 623, 710), (314, 625, 619, 226), (226, 619, 620, 227), (223, 616, 617, 224), (224, 617, 618, 225), (222, 615, 616, 223), (220, 613, 614, 221), (221, 614, 615, 222), (219, 612, 613, 220), (217, 610, 611, 218), (218, 611, 612, 219), (216, 609, 610, 217), (215, 608, 609, 216), (214, 607, 608, 215), (212, 605, 606, 213), (213, 606, 607, 214), (211, 604, 605, 212), (455, 633, 583, 232), (210, 231, 582, 603), (228, 621, 622, 229), (227, 620, 621, 228), (229, 622, 623, 230), (451, 661, 683, 166), (163, 654, 655, 165), (165, 655, 656, 167), (161, 653, 654, 163), (160, 652, 653, 161), (311, 657, 652, 160), (158, 650, 651, 159), (157, 649, 650, 158), (156, 648, 649, 157), (155, 647, 648, 156), (154, 646, 647, 155), (153, 645, 646, 154), (152, 644, 645, 153), (151, 643, 644, 152), (149, 641, 642, 150), (150, 642, 643, 151), (147, 639, 640, 148), (148, 640, 641, 149), (146, 638, 639, 147), (144, 636, 638, 146), (145, 127, 664, 637), (351, 660, 657, 311), (159, 651, 658, 325), (325, 658, 659, 337), (337, 659, 660, 351), (567, 662, 661, 451), (167, 656, 662, 567), (690, 663, 689, 716), (716, 689, 688, 715), (713, 686, 687, 714), (712, 685, 686, 713), (705, 678, 685, 712), (714, 687, 684, 711), (711, 684, 679, 706), (706, 679, 680, 707), (703, 676, 677, 704), (704, 677, 678, 705), (702, 675, 676, 703), (700, 673, 674, 701), (701, 674, 675, 702), (699, 672, 673, 700), (697, 670, 671, 698), (698, 671, 672, 699), (696, 669, 670, 697), (695, 668, 669, 696), (694, 667, 668, 695), (692, 665, 666, 693), (693, 666, 667, 694), (691, 664, 665, 692), (715, 688, 637, 718), (690, 717, 636, 663), (708, 681, 682, 745, 709), (707, 680, 681, 708), (683, 710, 755, 752), (622, 709, 710, 623), (620, 707, 708, 621), (621, 708, 709, 622), (603, 582, 717, 690), (633, 715, 718, 583), (604, 691, 692, 605), (606, 693, 694, 607), (605, 692, 693, 606), (607, 694, 695, 608), (608, 695, 696, 609), (609, 696, 697, 610), (611, 698, 699, 612), (610, 697, 698, 611), (612, 699, 700, 613), (614, 701, 702, 615), (613, 700, 701, 614), (615, 702, 703, 616), (617, 704, 705, 618), (616, 703, 704, 617), (619, 706, 707, 620), (625, 711, 706, 619), (630, 714, 711, 625), (618, 705, 712, 626), (626, 712, 713, 628), (628, 713, 714, 630), (634, 716, 715, 633), (603, 690, 716, 634), (661, 742, 710, 683), (654, 735, 736, 744, 655), (655, 744, 746, 747), (653, 734, 735, 654), (652, 733, 734, 653), (657, 738, 733, 652), (650, 731, 732, 651), (649, 730, 731, 650), (648, 729, 730, 649), (647, 728, 729, 648), (646, 727, 728, 647), (645, 726, 727, 646), (644, 725, 726, 645), (643, 724, 725, 644), (641, 722, 723, 642), (642, 723, 724, 643), (639, 720, 721, 640), (640, 721, 722, 641), (638, 719, 720, 639), (636, 717, 719, 638), (637, 664, 691, 718), (660, 741, 738, 657), (651, 732, 739, 658), (658, 739, 740, 659), (659, 740, 741, 660), (662, 743, 742, 661), (656, 737, 743, 662), (747, 746, 750, 748, 749), (736, 737, 748, 750), (737, 656, 749, 748), (744, 736, 750, 746), (656, 655, 747, 749), (754, 753, 751, 752, 755), (745, 682, 751, 753), (682, 683, 752, 751), (710, 709, 754, 755), (709, 745, 753, 754), (759, 758, 760, 761), (757, 756, 758, 759), (440, 559, 756, 757), (564, 565, 760, 758), (446, 440, 757, 759), (448, 446, 759, 761), (764, 762, 763, 765), (445, 447, 763, 762), (447, 512, 765, 763), (512, 511, 764, 765)])
_uv = me_cube_001.uv_layers.new(name='UVMap')
_uv.uv.foreach_set('vector', [0.3841, 0.1049, 0.3871, 0.1049, 0.3871, 0.1057, 0.3841, 0.1057, 0.3841, 0.1085, 0.3871, 0.1085, 0.3871, 0.1087, 0.3841, 0.1087, 0.3841, 0.1107, 0.3871, 0.1107, 0.3871, 0.1118, 0.3841, 0.1118, 0.3841, 0.1146, 0.3871, 0.1146, 0.3871, 0.1148, 0.3841, 0.1148, 0.3839, 0.1107, 0.3841, 0.1107, 0.3841, 0.1118, 0.3839, 0.1118, 0.3871, 0.1059, 0.3871, 0.1057, 0.3871, 0.1057, 0.3871, 0.1059, 0.3871, 0.1095, 0.3871, 0.1087, 0.3871, 0.1087, 0.3871, 0.1095, 0.3871, 0.1095, 0.3871, 0.1087, 0.3871, 0.1087, 0.3871, 0.1095, 0.3871, 0.1038, 0.3871, 0.1027, 0.3871, 0.1027, 0.3871, 0.1038, 0.3871, 0.1119, 0.3871, 0.1118, 0.3871, 0.1118, 0.3871, 0.1119, 0.3871, 0.1119, 0.3871, 0.1118, 0.3871, 0.1118, 0.3871, 0.1119, 0.3871, 0.1038, 0.3871, 0.1027, 0.3871, 0.1027, 0.3871, 0.1038, 0.3871, 0.1119, 0.3871, 0.1118, 0.3871, 0.1118, 0.3871, 0.1119, 0.3871, 0.1059, 0.3871, 0.1057, 0.3871, 0.1057, 0.3871, 0.1059, 0.1757, 0.4396, 0.1757, 0.4396, 0.1757, 0.4396, 0.1757, 0.4396, 0.3871, 0.1059, 0.3871, 0.1057, 0.3871, 0.1057, 0.3871, 0.1059, 0.3871, 0.1095, 0.3871, 0.1087, 0.3871, 0.1087, 0.3871, 0.1095, 0.3871, 0.1038, 0.3871, 0.1027, 0.3871, 0.1027, 0.3871, 0.1038, 0.3871, 0.1095, 0.3871, 0.1087, 0.3871, 0.1087, 0.3871, 0.1095, 0.3871, 0.1095, 0.3871, 0.1087, 0.3871, 0.1087, 0.3871, 0.1095, 0.1757, 0.4395, 0.1757, 0.4395, 0.1757, 0.4395, 0.1757, 0.4395, 0.3871, 0.1119, 0.3871, 0.1118, 0.3871, 0.1118, 0.3871, 0.1119, 0.1715, 0.4464, 0.1715, 0.4464, 0.1715, 0.4464, 0.1715, 0.4464, 0.1715, 0.4464, 0.1715, 0.4464, 0.1715, 0.4464, 0.1715, 0.4464, 0.3871, 0.1119, 0.3871, 0.1118, 0.3871, 0.1118, 0.3871, 0.1119, 0.1715, 0.4464, 0.1715, 0.4464, 0.1715, 0.4464, 0.1715, 0.4464, 0.3871, 0.1095, 0.3871, 0.1087, 0.3871, 0.1087, 0.3871, 0.1095, 0.3871, 0.1095, 0.3871, 0.1087, 0.3871, 0.1087, 0.3871, 0.1095, 0.1715, 0.4464, 0.1715, 0.4464, 0.1715, 0.4464, 0.1715, 0.4464, 0.3871, 0.1119, 0.3871, 0.1118, 0.3871, 0.1118, 0.3871, 0.1119, 0.3871, 0.1119, 0.3871, 0.1118, 0.3871, 0.1118, 0.3871, 0.1119, 0.1715, 0.4464, 0.1715, 0.4464, 0.1715, 0.4464, 0.1715, 0.4464, 0.3871, 0.1119, 0.3871, 0.1118, 0.3871, 0.1118, 0.3871, 0.1119, 0.1715, 0.4464, 0.1715, 0.4464, 0.1715, 0.4464, 0.1715, 0.4464, 0.1767, 0.4476, 0.1767, 0.4471, 0.1767, 0.4471, 0.1767, 0.4476, 0.1715, 0.4464, 0.1715, 0.4464, 0.1715, 0.4464, 0.1715, 0.4464, 0.3871, 0.1095, 0.3871, 0.1087, 0.3871, 0.1087, 0.3871, 0.1095, 0.1715, 0.4464, 0.1715, 0.4464, 0.1715, 0.4464, 0.1715, 0.4464, 0.1715, 0.4465, 0.1715, 0.4465, 0.1715, 0.4465, 0.1715, 0.4465, 0.1715, 0.4464, 0.1715, 0.4464, 0.1715, 0.4464, 0.1715, 0.4464, 0.1767, 0.4492, 0.1767, 0.4491, 0.1767, 0.4491, 0.1767, 0.4492, 0.1715, 0.4464, 0.1715, 0.4464, 0.1715, 0.4464, 0.1715, 0.4464, 0.1767, 0.4492, 0.1767, 0.4491, 0.1767, 0.4491, 0.1767, 0.4492, 0.1715, 0.4464, 0.1715, 0.4464, 0.1715, 0.4464, 0.1715, 0.4464, 0.1767, 0.4492, 0.1767, 0.4491, 0.1767, 0.4491, 0.1767, 0.4492, 0.1715, 0.4464, 0.1715, 0.4464, 0.1715, 0.4464, 0.1715, 0.4464, 0.1767, 0.4476, 0.1767, 0.4471, 0.1767, 0.4471, 0.1767, 0.4476, 0.1715, 0.4464, 0.1715, 0.4464, 0.1715, 0.4464, 0.1715, 0.4464, 0.1715, 0.4465, 0.1715, 0.4465, 0.1715, 0.4465, 0.1715, 0.4465, 0.1715, 0.4464, 0.1715, 0.4464, 0.1715, 0.4464, 0.1715, 0.4464, 0.1715, 0.4464, 0.1715, 0.4464, 0.1715, 0.4464, 0.1715, 0.4464, 0.1715, 0.4464, 0.1715, 0.4464, 0.1715, 0.4464, 0.1715, 0.4464, 0.1767, 0.4492, 0.1767, 0.4491, 0.1767, 0.4491, 0.1767, 0.4492, 0.1715, 0.4464, 0.1715, 0.4464, 0.1715, 0.4464, 0.1715, 0.4464, 0.1767, 0.4492, 0.1767, 0.4491, 0.1767, 0.4491, 0.1767, 0.4492, 0.1767, 0.4492, 0.1767, 0.4491, 0.1767, 0.4491, 0.1767, 0.4492, 0.1715, 0.4464, 0.1715, 0.4464, 0.1715, 0.4464, 0.1715, 0.4464, 0.1767, 0.4476, 0.1767, 0.4471, 0.1767, 0.4471, 0.1767, 0.4476, 0.1715, 0.4465, 0.1715, 0.4465, 0.1715, 0.4465, 0.1715, 0.4465, 0.1715, 0.4464, 0.1715, 0.4464, 0.1715, 0.4464, 0.1715, 0.4464, 0.1767, 0.4476, 0.1767, 0.4471, 0.1767, 0.4471, 0.1767, 0.4476, 0.1715, 0.4464, 0.1715, 0.4464, 0.1715, 0.4464, 0.1715, 0.4464, 0.1715, 0.4465, 0.1715, 0.4465, 0.1715, 0.4465, 0.1715, 0.4465, 0.1757, 0.4395, 0.1757, 0.4395, 0.1757, 0.4395, 0.1757, 0.4395, 0.1715, 0.4465, 0.1715, 0.4465, 0.1715, 0.4465, 0.1715, 0.4465, 0.1757, 0.4396, 0.1757, 0.4396, 0.1757, 0.4396, 0.1757, 0.4396, 0.3871, 0.1038, 0.3871, 0.1027, 0.3871, 0.1027, 0.3871, 0.1038, 0.1715, 0.4464, 0.1715, 0.4464, 0.1715, 0.4464, 0.1715, 0.4464, 0.1715, 0.4465, 0.1715, 0.4465, 0.1715, 0.4465, 0.1715, 0.4465, 0.1715, 0.4464, 0.1715, 0.4464, 0.1715, 0.4464, 0.1715, 0.4464, 0.1715, 0.4465, 0.1715, 0.4465, 0.1715, 0.4465, 0.1715, 0.4465, 0.1139, 0.007013, 0.1139, 0.007003, 0.1139, 0.007003, 0.1139, 0.007013, 0.1715, 0.4465, 0.1715, 0.4465, 0.1715, 0.4465, 0.1715, 0.4465, 0.1767, 0.4493, 0.1767, 0.4492, 0.1767, 0.4492, 0.1767, 0.4493, 0.1715, 0.4465, 0.1715, 0.4465, 0.1715, 0.4465, 0.1715, 0.4465, 0.1767, 0.4471, 0.1767, 0.447, 0.1767, 0.447, 0.1767, 0.4471, 0.1767, 0.4471, 0.1767, 0.447, 0.1767, 0.447, 0.1767, 0.4471, 0.1767, 0.4493, 0.1767, 0.4492, 0.1767, 0.4492, 0.1767, 0.4493, 0.1767, 0.4493, 0.1767, 0.4492, 0.1767, 0.4492, 0.1767, 0.4493, 0.1767, 0.4471, 0.1767, 0.447, 0.1767, 0.447, 0.1767, 0.4471, 0.1767, 0.4493, 0.1767, 0.4492, 0.1767, 0.4492, 0.1767, 0.4493, 0.1767, 0.4471, 0.1767, 0.447, 0.1767, 0.447, 0.1767, 0.4471, 0.1767, 0.4471, 0.1767, 0.447, 0.1767, 0.447, 0.1767, 0.4471, 0.1767, 0.4493, 0.1767, 0.4492, 0.1767, 0.4492, 0.1767, 0.4493, 0.1767, 0.4493, 0.1767, 0.4492, 0.1767, 0.4492, 0.1767, 0.4493, 0.1767, 0.4471, 0.1767, 0.447, 0.1767, 0.447, 0.1767, 0.4471, 0.1767, 0.4493, 0.1767, 0.4492, 0.1767, 0.4492, 0.1767, 0.4493, 0.3871, 0.1087, 0.3871, 0.1085, 0.3871, 0.1085, 0.3871, 0.1087, 0.3871, 0.1087, 0.3871, 0.1085, 0.3871, 0.1085, 0.3871, 0.1087, 0.3871, 0.112, 0.3871, 0.1119, 0.3871, 0.1119, 0.3871, 0.112, 0.3871, 0.112, 0.3871, 0.1119, 0.3871, 0.1119, 0.3871, 0.112, 0.3871, 0.112, 0.3871, 0.1119, 0.3871, 0.1119, 0.3871, 0.112, 0.3871, 0.1087, 0.3871, 0.1085, 0.3871, 0.1085, 0.3871, 0.1087, 0.3871, 0.112, 0.3871, 0.1119, 0.3871, 0.1119, 0.3871, 0.112, 0.3871, 0.1087, 0.3871, 0.1085, 0.3871, 0.1085, 0.3871, 0.1087, 0.3871, 0.112, 0.3871, 0.1119, 0.3871, 0.1119, 0.3871, 0.112, 0.3871, 0.1087, 0.3871, 0.1085, 0.3871, 0.1085, 0.3871, 0.1087, 0.3871, 0.1087, 0.3871, 0.1085, 0.3871, 0.1085, 0.3871, 0.1087, 0.3871, 0.1087, 0.3871, 0.1085, 0.3871, 0.1085, 0.3871, 0.1087, 0.3871, 0.112, 0.3871, 0.1119, 0.3871, 0.1119, 0.3871, 0.112, 0.3871, 0.112, 0.3871, 0.1119, 0.3871, 0.1119, 0.3871, 0.112, 0.3871, 0.112, 0.3871, 0.1119, 0.3871, 0.1119, 0.3871, 0.112, 0.3871, 0.1087, 0.3871, 0.1085, 0.3871, 0.1085, 0.3871, 0.1087, 0.3838, 0.1107, 0.3839, 0.1107, 0.3839, 0.1118, 0.3838, 0.1118, 0.3841, 0.1118, 0.3871, 0.1118, 0.3871, 0.1119, 0.3841, 0.1119, 0.3841, 0.1085, 0.3871, 0.1085, 0.3871, 0.1085, 0.3841, 0.1085, 0.1139, 0.007029, 0.1139, 0.007029, 0.1139, 0.007043, 0.1139, 0.007043, 0.1139, 0.007003, 0.1139, 0.007, 0.1139, 0.007, 0.1139, 0.007001, 0.1139, 0.007003, 0.1715, 0.4465, 0.1715, 0.4465, 0.1715, 0.4465, 0.1715, 0.4465, 0.1139, 0.007046, 0.1139, 0.007043, 0.1139, 0.007043, 0.1139, 0.007044, 0.1139, 0.007046, 0.1139, 0.007029, 0.1139, 0.007029, 0.1139, 0.007043, 0.1139, 0.007043, 0.1715, 0.4465, 0.1715, 0.4465, 0.1715, 0.4465, 0.1715, 0.4465, 0.3871, 0.1059, 0.3871, 0.1057, 0.3871, 0.1057, 0.3871, 0.1059, 0.1715, 0.4465, 0.1715, 0.4465, 0.1715, 0.4465, 0.1715, 0.4465, 0.1715, 0.4465, 0.1715, 0.4465, 0.1715, 0.4465, 0.1715, 0.4465, 0.3871, 0.1059, 0.3871, 0.1057, 0.3871, 0.1057, 0.3871, 0.1059, 0.3871, 0.1059, 0.3871, 0.1057, 0.3871, 0.1057, 0.3871, 0.1059, 0.3871, 0.1038, 0.3871, 0.1027, 0.3871, 0.1027, 0.3871, 0.1038, 0.1715, 0.4465, 0.1715, 0.4465, 0.1715, 0.4465, 0.1715, 0.4465, 0.3871, 0.1148, 0.3871, 0.1146, 0.3871, 0.1146, 0.3871, 0.1148, 0.3871, 0.1038, 0.3871, 0.1027, 0.3871, 0.1027, 0.3871, 0.1038, 0.3873, 0.1095, 0.3873, 0.1087, 0.3873, 0.1087, 0.3873, 0.1095, 0.3871, 0.112, 0.3871, 0.1119, 0.3871, 0.1119, 0.3871, 0.112, 0.3871, 0.1129, 0.3871, 0.1125, 0.3871, 0.1125, 0.3871, 0.1129, 0.3879, 0.1107, 0.3879, 0.1118, 0.3879, 0.1118, 0.3879, 0.1107, 0.1715, 0.4465, 0.1715, 0.4464, 0.1715, 0.4464, 0.1715, 0.4465, 0.3871, 0.1085, 0.3871, 0.108, 0.3871, 0.108, 0.3871, 0.1085, 0.1715, 0.4465, 0.1715, 0.4465, 0.1715, 0.4465, 0.1715, 0.4465, 0.1715, 0.4465, 0.1715, 0.4464, 0.1715, 0.4464, 0.1715, 0.4465, 0.1715, 0.4465, 0.1715, 0.4465, 0.1715, 0.4465, 0.1715, 0.4465, 0.3835, 0.1082, 0.3871, 0.1076, 0.3871, 0.108, 0.3841, 0.108, 0.3829, 0.1107, 0.3833, 0.1107, 0.3833, 0.1118, 0.3835, 0.1123, 0.3871, 0.1129, 0.3871, 0.1125, 0.3871, 0.1125, 0.3871, 0.1129, 0.3871, 0.1129, 0.3871, 0.1125, 0.3871, 0.1125, 0.3871, 0.1129, 0.3871, 0.1129, 0.3871, 0.1125, 0.3871, 0.1125, 0.3871, 0.1129, 0.3871, 0.1129, 0.3871, 0.1125, 0.3871, 0.1125, 0.3871, 0.1129, 0.3871, 0.1129, 0.3871, 0.1125, 0.3871, 0.1125, 0.3871, 0.1129, 0.3871, 0.1129, 0.3871, 0.1125, 0.3871, 0.1125, 0.3871, 0.1129, 0.3871, 0.1129, 0.3871, 0.1125, 0.3871, 0.1125, 0.3871, 0.1129, 0.3871, 0.1129, 0.3871, 0.1125, 0.3871, 0.1125, 0.3871, 0.1129, 0.3871, 0.1129, 0.3871, 0.1125, 0.3871, 0.1125, 0.3871, 0.1129, 0.3871, 0.1129, 0.3871, 0.1125, 0.3871, 0.1125, 0.3871, 0.1129, 0.3871, 0.1129, 0.3871, 0.1125, 0.3871, 0.1125, 0.3871, 0.1129, 0.3871, 0.1129, 0.3871, 0.1125, 0.3871, 0.1125, 0.3871, 0.1129, 0.3871, 0.1129, 0.3871, 0.1125, 0.3871, 0.1125, 0.3871, 0.1129, 0.3871, 0.1129, 0.3871, 0.1125, 0.3871, 0.1125, 0.3871, 0.1129, 0.1715, 0.4465, 0.1715, 0.4465, 0.1715, 0.4465, 0.1715, 0.4465, 0.1757, 0.4397, 0.1757, 0.4397, 0.1757, 0.4397, 0.1757, 0.4397, 0.1767, 0.4469, 0.1767, 0.4466, 0.1767, 0.4466, 0.1767, 0.4469, 0.1767, 0.4469, 0.1767, 0.4466, 0.1767, 0.4466, 0.1767, 0.4469, 0.3871, 0.1085, 0.3871, 0.108, 0.3871, 0.108, 0.3871, 0.1085, 0.3871, 0.1085, 0.3871, 0.108, 0.3871, 0.108, 0.3871, 0.1085, 0.3871, 0.1085, 0.3871, 0.108, 0.3871, 0.108, 0.3871, 0.1085, 0.3871, 0.1085, 0.3871, 0.108, 0.3871, 0.108, 0.3871, 0.1085, 0.3871, 0.1085, 0.3871, 0.108, 0.3871, 0.108, 0.3871, 0.1085, 0.3871, 0.1085, 0.3871, 0.108, 0.3871, 0.108, 0.3871, 0.1085, 0.3871, 0.1085, 0.3871, 0.108, 0.3871, 0.108, 0.3871, 0.1085, 0.3871, 0.1085, 0.3871, 0.108, 0.3871, 0.108, 0.3871, 0.1085, 0.3871, 0.1085, 0.3871, 0.108, 0.3871, 0.108, 0.3871, 0.1085, 0.3871, 0.1085, 0.3871, 0.108, 0.3871, 0.108, 0.3871, 0.1085, 0.3871, 0.1085, 0.3871, 0.108, 0.3871, 0.108, 0.3871, 0.1085, 0.3871, 0.1085, 0.3871, 0.108, 0.3871, 0.108, 0.3871, 0.1085, 0.3871, 0.1085, 0.3871, 0.108, 0.3871, 0.108, 0.3871, 0.1085, 0.3871, 0.1085, 0.3871, 0.108, 0.3871, 0.108, 0.3871, 0.1085, 0.3841, 0.112, 0.3871, 0.112, 0.3871, 0.1125, 0.3841, 0.1125, 0.3841, 0.1119, 0.3871, 0.1119, 0.3871, 0.112, 0.3841, 0.112, 0.3871, 0.1085, 0.3871, 0.1085, 0.3871, 0.1085, 0.3871, 0.1085, 0.3871, 0.1085, 0.3871, 0.1085, 0.3871, 0.1085, 0.3871, 0.1085, 0.3871, 0.1085, 0.3871, 0.1085, 0.3871, 0.1085, 0.3871, 0.1085, 0.3871, 0.1085, 0.3871, 0.1085, 0.3871, 0.1085, 0.3871, 0.1085, 0.3871, 0.1085, 0.3871, 0.1085, 0.3871, 0.1085, 0.3871, 0.1085, 0.3871, 0.1085, 0.3871, 0.1085, 0.3871, 0.1085, 0.3871, 0.1085, 0.3871, 0.1085, 0.3871, 0.1085, 0.3871, 0.1085, 0.3871, 0.1085, 0.3871, 0.1085, 0.3871, 0.1085, 0.3871, 0.1085, 0.3871, 0.1085, 0.1767, 0.447, 0.1767, 0.4469, 0.1767, 0.4469, 0.1767, 0.447, 0.1767, 0.447, 0.1767, 0.4469, 0.1767, 0.4469, 0.1767, 0.447, 0.1767, 0.447, 0.1767, 0.4469, 0.1767, 0.4469, 0.1767, 0.447, 0.1767, 0.447, 0.1767, 0.4469, 0.1767, 0.4469, 0.1767, 0.447, 0.1767, 0.447, 0.1767, 0.4469, 0.1767, 0.4469, 0.1767, 0.447, 0.1767, 0.447, 0.1767, 0.4469, 0.1767, 0.4469, 0.1767, 0.447, 0.1767, 0.447, 0.1767, 0.4469, 0.1767, 0.4469, 0.1767, 0.447, 0.1715, 0.4465, 0.1715, 0.4465, 0.1715, 0.4465, 0.1715, 0.4465, 0.1715, 0.4465, 0.1715, 0.4465, 0.1715, 0.4465, 0.1715, 0.4465, 0.3871, 0.1085, 0.3871, 0.1085, 0.3871, 0.1085, 0.3871, 0.1085, 0.1715, 0.4465, 0.1715, 0.4465, 0.1715, 0.4465, 0.1715, 0.4465, 0.3873, 0.1107, 0.3873, 0.1107, 0.3873, 0.1118, 0.3873, 0.1118, 0.3871, 0.1125, 0.3871, 0.112, 0.3871, 0.112, 0.3871, 0.1125, 0.1715, 0.4465, 0.1715, 0.4465, 0.1715, 0.4465, 0.1715, 0.4465, 0.1715, 0.4465, 0.1715, 0.4465, 0.1715, 0.4465, 0.1715, 0.4465, 0.3841, 0.108, 0.3871, 0.108, 0.3871, 0.1085, 0.3841, 0.1085, 0.3833, 0.1107, 0.3838, 0.1107, 0.3838, 0.1118, 0.3833, 0.1118, 0.3871, 0.1125, 0.3871, 0.112, 0.3871, 0.112, 0.3871, 0.1125, 0.3871, 0.1125, 0.3871, 0.112, 0.3871, 0.112, 0.3871, 0.1125, 0.3871, 0.1125, 0.3871, 0.112, 0.3871, 0.112, 0.3871, 0.1125, 0.3871, 0.1125, 0.3871, 0.112, 0.3871, 0.112, 0.3871, 0.1125, 0.3871, 0.1125, 0.3871, 0.112, 0.3871, 0.112, 0.3871, 0.1125, 0.3871, 0.1125, 0.3871, 0.112, 0.3871, 0.112, 0.3871, 0.1125, 0.3871, 0.1125, 0.3871, 0.112, 0.3871, 0.112, 0.3871, 0.1125, 0.3871, 0.1125, 0.3871, 0.112, 0.3871, 0.112, 0.3871, 0.1125, 0.3871, 0.1125, 0.3871, 0.112, 0.3871, 0.112, 0.3871, 0.1125, 0.3871, 0.1125, 0.3871, 0.112, 0.3871, 0.112, 0.3871, 0.1125, 0.3871, 0.1125, 0.3871, 0.112, 0.3871, 0.112, 0.3871, 0.1125, 0.3871, 0.1125, 0.3871, 0.112, 0.3871, 0.112, 0.3871, 0.1125, 0.3871, 0.1125, 0.3871, 0.112, 0.3871, 0.112, 0.3871, 0.1125, 0.3871, 0.1125, 0.3871, 0.112, 0.3871, 0.112, 0.3871, 0.1125, 0.1767, 0.4496, 0.1767, 0.4493, 0.1767, 0.4493, 0.1767, 0.4496, 0.1767, 0.4496, 0.1767, 0.4493, 0.1767, 0.4493, 0.1767, 0.4496, 0.1757, 0.4397, 0.1757, 0.4397, 0.1757, 0.4397, 0.1757, 0.4397, 0.1715, 0.4465, 0.1715, 0.4465, 0.1715, 0.4465, 0.1715, 0.4465, 0.1715, 0.4465, 0.1715, 0.4465, 0.1715, 0.4465, 0.1715, 0.4465, 0.1715, 0.4465, 0.1715, 0.4465, 0.1715, 0.4465, 0.1715, 0.4465, 0.1715, 0.4465, 0.1715, 0.4465, 0.1715, 0.4465, 0.1715, 0.4465, 0.1715, 0.4465, 0.1715, 0.4465, 0.1715, 0.4465, 0.1715, 0.4465, 0.1715, 0.4465, 0.1715, 0.4465, 0.1715, 0.4465, 0.1715, 0.4465, 0.1715, 0.4465, 0.1715, 0.4465, 0.1715, 0.4465, 0.1715, 0.4465, 0.1715, 0.4465, 0.1715, 0.4465, 0.1715, 0.4465, 0.1715, 0.4465, 0.1715, 0.4465, 0.1715, 0.4465, 0.1715, 0.4465, 0.1715, 0.4465, 0.1715, 0.4465, 0.1715, 0.4465, 0.1715, 0.4465, 0.1715, 0.4465, 0.1715, 0.4465, 0.1715, 0.4465, 0.1715, 0.4465, 0.1715, 0.4465, 0.1757, 0.4397, 0.1757, 0.4397, 0.1757, 0.4397, 0.1757, 0.4397, 0.3871, 0.1146, 0.3871, 0.1145, 0.3871, 0.1145, 0.3871, 0.1146, 0.3871, 0.1146, 0.3871, 0.1145, 0.3871, 0.1145, 0.3871, 0.1146, 0.3871, 0.1146, 0.3871, 0.1145, 0.3871, 0.1145, 0.3871, 0.1146, 0.3812, 0.1107, 0.3813, 0.1107, 0.3813, 0.1118, 0.3812, 0.1118, 0.3841, 0.1059, 0.3871, 0.1059, 0.3871, 0.106, 0.3841, 0.106, 0.1715, 0.4465, 0.1715, 0.4465, 0.1715, 0.4465, 0.1715, 0.4465, 0.1715, 0.4465, 0.1715, 0.4465, 0.1715, 0.4465, 0.1715, 0.4465, 0.3871, 0.1146, 0.3871, 0.1145, 0.3871, 0.1145, 0.3871, 0.1146, 0.389, 0.1107, 0.3898, 0.1107, 0.3898, 0.1118, 0.3871, 0.1137, 0.1715, 0.4464, 0.1715, 0.4464, 0.1715, 0.4464, 0.1715, 0.4464, 0.3871, 0.1068, 0.3871, 0.106, 0.3871, 0.106, 0.3881, 0.1078, 0.1715, 0.4464, 0.1715, 0.4464, 0.1715, 0.4464, 0.1715, 0.4464, 0.1715, 0.4464, 0.1715, 0.4464, 0.1715, 0.4464, 0.1715, 0.4464, 0.1757, 0.4396, 0.1757, 0.4396, 0.1757, 0.4396, 0.1757, 0.4396, 0.1757, 0.4396, 0.1757, 0.4396, 0.1757, 0.4396, 0.1757, 0.4396, 0.1757, 0.4396, 0.1757, 0.4396, 0.1757, 0.4396, 0.1757, 0.4396, 0.1757, 0.4396, 0.1757, 0.4396, 0.1757, 0.4396, 0.1757, 0.4396, 0.1757, 0.4396, 0.1757, 0.4396, 0.1757, 0.4396, 0.1757, 0.4396, 0.1757, 0.4396, 0.1757, 0.4396, 0.1757, 0.4396, 0.1757, 0.4396, 0.1757, 0.4396, 0.1757, 0.4396, 0.1757, 0.4396, 0.1757, 0.4396, 0.1757, 0.4396, 0.1757, 0.4396, 0.1757, 0.4396, 0.1757, 0.4396, 0.1757, 0.4396, 0.1757, 0.4396, 0.1757, 0.4396, 0.1757, 0.4396, 0.1757, 0.4396, 0.1757, 0.4396, 0.1757, 0.4396, 0.1757, 0.4396, 0.1757, 0.4396, 0.1757, 0.4396, 0.1757, 0.4396, 0.1757, 0.4396, 0.3871, 0.1068, 0.3871, 0.106, 0.3871, 0.106, 0.3871, 0.1068, 0.1757, 0.4396, 0.1757, 0.4396, 0.1757, 0.4396, 0.1757, 0.4396, 0.3871, 0.1068, 0.3871, 0.106, 0.3871, 0.106, 0.3871, 0.1068, 0.3871, 0.1068, 0.3871, 0.106, 0.3871, 0.106, 0.3871, 0.1068, 0.3831, 0.1127, 0.3871, 0.1137, 0.3871, 0.1145, 0.3841, 0.1145, 0.3871, 0.1148, 0.3871, 0.1146, 0.3871, 0.1146, 0.3871, 0.1148, 0.3871, 0.1148, 0.3871, 0.1146, 0.3871, 0.1146, 0.3871, 0.1148, 0.3871, 0.1148, 0.3871, 0.1146, 0.3871, 0.1146, 0.3871, 0.1148, 0.3841, 0.1057, 0.3871, 0.1057, 0.3871, 0.1059, 0.3841, 0.1059, 0.3811, 0.1107, 0.3812, 0.1107, 0.3812, 0.1118, 0.3811, 0.1118, 0.3871, 0.1148, 0.3871, 0.1146, 0.3871, 0.1146, 0.3871, 0.1148, 0.3871, 0.1148, 0.3871, 0.1146, 0.3871, 0.1146, 0.3871, 0.1148, 0.3871, 0.1148, 0.3871, 0.1146, 0.3871, 0.1146, 0.3871, 0.1148, 0.1757, 0.4397, 0.1757, 0.4397, 0.1757, 0.4397, 0.1757, 0.4397, 0.1715, 0.4465, 0.1715, 0.4465, 0.1715, 0.4465, 0.1715, 0.4465, 0.1715, 0.4465, 0.1715, 0.4465, 0.1715, 0.4465, 0.1715, 0.4465, 0.1715, 0.4465, 0.1715, 0.4465, 0.1715, 0.4465, 0.1715, 0.4465, 0.1715, 0.4465, 0.1715, 0.4465, 0.1715, 0.4465, 0.1715, 0.4465, 0.1715, 0.4465, 0.1715, 0.4465, 0.1715, 0.4465, 0.1715, 0.4465, 0.1715, 0.4465, 0.1715, 0.4465, 0.1715, 0.4465, 0.1715, 0.4465, 0.1715, 0.4465, 0.1715, 0.4465, 0.1715, 0.4465, 0.1715, 0.4465, 0.1715, 0.4465, 0.1715, 0.4465, 0.1715, 0.4465, 0.1715, 0.4465, 0.1715, 0.4465, 0.1715, 0.4465, 0.1715, 0.4465, 0.1715, 0.4465, 0.1715, 0.4465, 0.1715, 0.4465, 0.1715, 0.4465, 0.1715, 0.4465, 0.1715, 0.4465, 0.1715, 0.4465, 0.1715, 0.4465, 0.1715, 0.4465, 0.1757, 0.4397, 0.1757, 0.4397, 0.1757, 0.4397, 0.1757, 0.4397, 0.3871, 0.1146, 0.3871, 0.1145, 0.3871, 0.1145, 0.3871, 0.1146, 0.1715, 0.4464, 0.1715, 0.4464, 0.1715, 0.4464, 0.1715, 0.4464, 0.3871, 0.106, 0.3871, 0.1059, 0.3871, 0.1059, 0.3871, 0.106, 0.1715, 0.4464, 0.1715, 0.4464, 0.1715, 0.4464, 0.1715, 0.4464, 0.1715, 0.4464, 0.1715, 0.4464, 0.1715, 0.4464, 0.1715, 0.4464, 0.1757, 0.4396, 0.1757, 0.4396, 0.1757, 0.4396, 0.1757, 0.4396, 0.1715, 0.4464, 0.1715, 0.4464, 0.1715, 0.4464, 0.1715, 0.4464, 0.1715, 0.4464, 0.1715, 0.4464, 0.1715, 0.4464, 0.1715, 0.4464, 0.1715, 0.4464, 0.1715, 0.4464, 0.1715, 0.4464, 0.1715, 0.4464, 0.1715, 0.4464, 0.1715, 0.4464, 0.1715, 0.4464, 0.1715, 0.4464, 0.1715, 0.4464, 0.1715, 0.4464, 0.1715, 0.4464, 0.1715, 0.4464, 0.1715, 0.4464, 0.1715, 0.4464, 0.1715, 0.4464, 0.1715, 0.4464, 0.1715, 0.4464, 0.1715, 0.4464, 0.1715, 0.4464, 0.1715, 0.4464, 0.1715, 0.4464, 0.1715, 0.4464, 0.1715, 0.4464, 0.1715, 0.4464, 0.1715, 0.4464, 0.1715, 0.4464, 0.1715, 0.4464, 0.1715, 0.4464, 0.1715, 0.4464, 0.1715, 0.4464, 0.1715, 0.4464, 0.1715, 0.4464, 0.3871, 0.106, 0.3871, 0.1059, 0.3871, 0.1059, 0.3871, 0.106, 0.1757, 0.4396, 0.1757, 0.4396, 0.1757, 0.4396, 0.1757, 0.4396, 0.3871, 0.106, 0.3871, 0.1059, 0.3871, 0.1059, 0.3871, 0.106, 0.3871, 0.106, 0.3871, 0.1059, 0.3871, 0.1059, 0.3871, 0.106, 0.3841, 0.1145, 0.3871, 0.1145, 0.3871, 0.1146, 0.3841, 0.1146, 0.3873, 0.1107, 0.3879, 0.1107, 0.3879, 0.1118, 0.3873, 0.1118, 0.3871, 0.1125, 0.3871, 0.112, 0.3871, 0.112, 0.3871, 0.1125, 0.3871, 0.1085, 0.3871, 0.108, 0.3871, 0.108, 0.3871, 0.1085, 0.3873, 0.1095, 0.3873, 0.1087, 0.3873, 0.1087, 0.3873, 0.1095, 0.39, 0.1107, 0.3901, 0.1107, 0.3901, 0.1118, 0.39, 0.1118, 0.3898, 0.1107, 0.39, 0.1107, 0.39, 0.1118, 0.3898, 0.1118, 0.3871, 0.106, 0.3871, 0.1059, 0.3871, 0.1059, 0.3871, 0.106, 0.3898, 0.1095, 0.3898, 0.1087, 0.3898, 0.1087, 0.3898, 0.1095, 0.3871, 0.1059, 0.3871, 0.1057, 0.3871, 0.1057, 0.3871, 0.1059, 0.3871, 0.1038, 0.3871, 0.1027, 0.3871, 0.1027, 0.3871, 0.1038, 0.1757, 0.4396, 0.1757, 0.4396, 0.1757, 0.4396, 0.1757, 0.4396, 0.1757, 0.4397, 0.1757, 0.4397, 0.1757, 0.4397, 0.1757, 0.4397, 0.1767, 0.4458, 0.1767, 0.4453, 0.1767, 0.4453, 0.1767, 0.4458, 0.1757, 0.4397, 0.1757, 0.4397, 0.1757, 0.4397, 0.1757, 0.4397, 0.1767, 0.4496, 0.1767, 0.4493, 0.1767, 0.4493, 0.1767, 0.4496, 0.1767, 0.447, 0.1767, 0.4469, 0.1767, 0.4469, 0.1767, 0.447, 0.1767, 0.4469, 0.1767, 0.4466, 0.1767, 0.4466, 0.1767, 0.4469, 0.1767, 0.4499, 0.1767, 0.4496, 0.1767, 0.4496, 0.1767, 0.4499, 0.1767, 0.4493, 0.1767, 0.4492, 0.1767, 0.4492, 0.1767, 0.4493, 0.1767, 0.4471, 0.1767, 0.447, 0.1767, 0.447, 0.1767, 0.4471, 0.1757, 0.4396, 0.1757, 0.4396, 0.1757, 0.4396, 0.1757, 0.4396, 0.1767, 0.4492, 0.1767, 0.4491, 0.1767, 0.4491, 0.1767, 0.4492, 0.1715, 0.4464, 0.1715, 0.4464, 0.1715, 0.4464, 0.1715, 0.4464, 0.1715, 0.4465, 0.1715, 0.4465, 0.1715, 0.4465, 0.1715, 0.4465, 0.1767, 0.4476, 0.1767, 0.4471, 0.1767, 0.4471, 0.1767, 0.4476, 0.1715, 0.4465, 0.1715, 0.4465, 0.1715, 0.4465, 0.1715, 0.4465, 0.1767, 0.4492, 0.1767, 0.4491, 0.1767, 0.4491, 0.1767, 0.4492, 0.1715, 0.4464, 0.1715, 0.4464, 0.1715, 0.4464, 0.1715, 0.4464, 0.1767, 0.4471, 0.1767, 0.447, 0.1767, 0.447, 0.1767, 0.4471, 0.1767, 0.4493, 0.1767, 0.4492, 0.1767, 0.4492, 0.1767, 0.4493, 0.3871, 0.1129, 0.3871, 0.1125, 0.3871, 0.1125, 0.3871, 0.1129, 0.1767, 0.4469, 0.1767, 0.4466, 0.1767, 0.4466, 0.1767, 0.4469, 0.1767, 0.447, 0.1767, 0.4469, 0.1767, 0.4469, 0.1767, 0.447, 0.1767, 0.4496, 0.1767, 0.4493, 0.1767, 0.4493, 0.1767, 0.4496, 0.1715, 0.4465, 0.1715, 0.4465, 0.1715, 0.4465, 0.1715, 0.4465, 0.1715, 0.4464, 0.1715, 0.4464, 0.1715, 0.4464, 0.1715, 0.4464, 0.1715, 0.4465, 0.1715, 0.4465, 0.1715, 0.4465, 0.1715, 0.4465, 0.1715, 0.4464, 0.1715, 0.4464, 0.1715, 0.4464, 0.1715, 0.4464, 0.1767, 0.4476, 0.1767, 0.4471, 0.1767, 0.4471, 0.1767, 0.4476, 0.1031, 0.00806, 0.1031, 0.00806, 0.1031, 0.00806, 0.1031, 0.00806, 0.1767, 0.4492, 0.1767, 0.4491, 0.1767, 0.4491, 0.1767, 0.4492, 0.1715, 0.4464, 0.1715, 0.4464, 0.1715, 0.4464, 0.1715, 0.4464, 0.1767, 0.4471, 0.1767, 0.447, 0.1767, 0.447, 0.1767, 0.4471, 0.1767, 0.4493, 0.1767, 0.4492, 0.1767, 0.4492, 0.1767, 0.4493, 0.1767, 0.4499, 0.1767, 0.4496, 0.1767, 0.4496, 0.1767, 0.4499, 0.1767, 0.4469, 0.1767, 0.4466, 0.1767, 0.4466, 0.1767, 0.4469, 0.1767, 0.447, 0.1767, 0.4469, 0.1767, 0.4469, 0.1767, 0.447, 0.1767, 0.4496, 0.1767, 0.4493, 0.1767, 0.4493, 0.1767, 0.4496, 0.1715, 0.4465, 0.1715, 0.4465, 0.1715, 0.4465, 0.1715, 0.4465, 0.1715, 0.4464, 0.1715, 0.4464, 0.1715, 0.4464, 0.1715, 0.4464, 0.1715, 0.4465, 0.1715, 0.4465, 0.1715, 0.4465, 0.1715, 0.4465, 0.1715, 0.4464, 0.1715, 0.4464, 0.1715, 0.4464, 0.1715, 0.4464, 0.1767, 0.4476, 0.1767, 0.4471, 0.1767, 0.4471, 0.1767, 0.4476, 0.1715, 0.4464, 0.1715, 0.4464, 0.1715, 0.4464, 0.1715, 0.4464, 0.1767, 0.4492, 0.1767, 0.4491, 0.1767, 0.4491, 0.1767, 0.4492, 0.1715, 0.4464, 0.1715, 0.4464, 0.1715, 0.4464, 0.1715, 0.4464, 0.1767, 0.4471, 0.1767, 0.447, 0.1767, 0.447, 0.1767, 0.4471, 0.1767, 0.4493, 0.1767, 0.4492, 0.1767, 0.4492, 0.1767, 0.4493, 0.1767, 0.4499, 0.1767, 0.4496, 0.1767, 0.4496, 0.1767, 0.4499, 0.1767, 0.4469, 0.1767, 0.4466, 0.1767, 0.4466, 0.1767, 0.4469, 0.1767, 0.447, 0.1767, 0.4469, 0.1767, 0.4469, 0.1767, 0.447, 0.1767, 0.4496, 0.1767, 0.4493, 0.1767, 0.4493, 0.1767, 0.4496, 0.3871, 0.1146, 0.3871, 0.1145, 0.3871, 0.1145, 0.3871, 0.1146, 0.1715, 0.4464, 0.1715, 0.4464, 0.1715, 0.4464, 0.1715, 0.4464, 0.1715, 0.4465, 0.1715, 0.4465, 0.1715, 0.4465, 0.1715, 0.4465, 0.3871, 0.106, 0.3871, 0.1059, 0.3871, 0.1059, 0.3871, 0.106, 0.1715, 0.4464, 0.1715, 0.4464, 0.1715, 0.4464, 0.1715, 0.4464, 0.1715, 0.4465, 0.1715, 0.4465, 0.1715, 0.4465, 0.1715, 0.4465, 0.1767, 0.4438, 0.1767, 0.4431, 0.1767, 0.4431, 0.1767, 0.4438, 0.1715, 0.4464, 0.1715, 0.4464, 0.1715, 0.4464, 0.1715, 0.4464, 0.1715, 0.4465, 0.1715, 0.4465, 0.1715, 0.4465, 0.1715, 0.4465, 0.1715, 0.4465, 0.1715, 0.4465, 0.1715, 0.4465, 0.1715, 0.4465, 0.1715, 0.4464, 0.1715, 0.4464, 0.1715, 0.4464, 0.1715, 0.4464, 0.1715, 0.4464, 0.1715, 0.4464, 0.1715, 0.4464, 0.1715, 0.4464, 0.1715, 0.4464, 0.1715, 0.4464, 0.1715, 0.4464, 0.1715, 0.4464, 0.1715, 0.4464, 0.1715, 0.4464, 0.1715, 0.4464, 0.1715, 0.4464, 0.1715, 0.4464, 0.1715, 0.4464, 0.1715, 0.4464, 0.1715, 0.4464, 0.1715, 0.4464, 0.1715, 0.4464, 0.1715, 0.4464, 0.1715, 0.4464, 0.1715, 0.4464, 0.1715, 0.4464, 0.1715, 0.4464, 0.1715, 0.4464, 0.1715, 0.4464, 0.1715, 0.4464, 0.1715, 0.4464, 0.1715, 0.4464, 0.1715, 0.4464, 0.1715, 0.4464, 0.1715, 0.4464, 0.1715, 0.4464, 0.1715, 0.4465, 0.1715, 0.4465, 0.1715, 0.4465, 0.1715, 0.4465, 0.1715, 0.4464, 0.1715, 0.4464, 0.1715, 0.4464, 0.1715, 0.4464, 0.1715, 0.4465, 0.1715, 0.4465, 0.1715, 0.4465, 0.1715, 0.4465, 0.1715, 0.4464, 0.1715, 0.4464, 0.1715, 0.4464, 0.1715, 0.4464, 0.1715, 0.4464, 0.1715, 0.4464, 0.1715, 0.4464, 0.1715, 0.4464, 0.1715, 0.4464, 0.1715, 0.4464, 0.1715, 0.4464, 0.1715, 0.4464, 0.1715, 0.4464, 0.1715, 0.4464, 0.1715, 0.4464, 0.1715, 0.4464, 0.1715, 0.4464, 0.1715, 0.4464, 0.1715, 0.4464, 0.1715, 0.4464, 0.1715, 0.4465, 0.1715, 0.4465, 0.1715, 0.4465, 0.1715, 0.4465, 0.1084, 0.006088, 0.1084, 0.006618, 0.1084, 0.006618, 0.1084, 0.006088, 0.1031, 0.007939, 0.1031, 0.007939, 0.1031, 0.007939, 0.1031, 0.007939, 0.1084, 0.006088, 0.1084, 0.006618, 0.1084, 0.006618, 0.1084, 0.006088, 0.1031, 0.007912, 0.1031, 0.007898, 0.1031, 0.007898, 0.1031, 0.007912, 0.1084, 0.01263, 0.1084, 0.01263, 0.1084, 0.01263, 0.1084, 0.01263, 0.1031, 0.007912, 0.1031, 0.007898, 0.1031, 0.007898, 0.1031, 0.007912, 0.1084, 0.01263, 0.1084, 0.01263, 0.1084, 0.01263, 0.1084, 0.01263, 0.1084, 0.006618, 0.1084, 0.006618, 0.1084, 0.006618, 0.1084, 0.006618, 0.1084, 0.01263, 0.1084, 0.01263, 0.1084, 0.01263, 0.1084, 0.01263, 0.1084, 0.006618, 0.1084, 0.006618, 0.1084, 0.006618, 0.1084, 0.006618, 0.1084, 0.006088, 0.1084, 0.006618, 0.1084, 0.006618, 0.1084, 0.006088, 0.1084, 0.005299, 0.1084, 0.004613, 0.1084, 0.004613, 0.1084, 0.005299, 0.1084, 0.006088, 0.1084, 0.006618, 0.1084, 0.006618, 0.1084, 0.006088, 0.1084, 0.006618, 0.1084, 0.006618, 0.1084, 0.006618, 0.1084, 0.006618, 0.1084, 0.006088, 0.1084, 0.006618, 0.1084, 0.006618, 0.1084, 0.006088, 0.1084, 0.005299, 0.1084, 0.004613, 0.1084, 0.004613, 0.1084, 0.005299, 0.1084, 0.005299, 0.1084, 0.004613, 0.1084, 0.004613, 0.1084, 0.005299, 0.1084, 0.005299, 0.1084, 0.004613, 0.1084, 0.004613, 0.1084, 0.005299, 0.1084, 0.01263, 0.1084, 0.01263, 0.1084, 0.01263, 0.1084, 0.01263, 0.1084, 0.006618, 0.1084, 0.006618, 0.1084, 0.006618, 0.1084, 0.006618, 0.1084, 0.006088, 0.1084, 0.005299, 0.1084, 0.005299, 0.1084, 0.006078, 0.1084, 0.006078, 0.1084, 0.005299, 0.1084, 0.005299, 0.1084, 0.006088, 0.1084, 0.006088, 0.1084, 0.005299, 0.1084, 0.005299, 0.1084, 0.006088, 0.1084, 0.004613, 0.1084, 0.005299, 0.1084, 0.005299, 0.1084, 0.004613, 0.1084, 0.004613, 0.1084, 0.005299, 0.1084, 0.005299, 0.1084, 0.004613, 0.1084, 0.006088, 0.1084, 0.005299, 0.1084, 0.005299, 0.1084, 0.006088, 0.1084, 0.004613, 0.1084, 0.005299, 0.1084, 0.005299, 0.1084, 0.004613, 0.1031, 0.007928, 0.1031, 0.007912, 0.1031, 0.007912, 0.1031, 0.007928, 0.1031, 0.007928, 0.1031, 0.007912, 0.1031, 0.007912, 0.1031, 0.007928, 0.1084, 0.004613, 0.1084, 0.005299, 0.1084, 0.005299, 0.1084, 0.004613, 0.1084, 0.004613, 0.1084, 0.005299, 0.1084, 0.005299, 0.1084, 0.004613, 0.1715, 0.4464, 0.1715, 0.4464, 0.1715, 0.4464, 0.1715, 0.4464, 0.1715, 0.4464, 0.1715, 0.4464, 0.1715, 0.4464, 0.1715, 0.4464, 0.1715, 0.4464, 0.1715, 0.4464, 0.1715, 0.4464, 0.1715, 0.4464, 0.1715, 0.4464, 0.1715, 0.4464, 0.1715, 0.4464, 0.1715, 0.4464, 0.1715, 0.4464, 0.1715, 0.4464, 0.1715, 0.4464, 0.1715, 0.4464, 0.1715, 0.4464, 0.1715, 0.4464, 0.1715, 0.4464, 0.1715, 0.4464, 0.1715, 0.4464, 0.1715, 0.4464, 0.1715, 0.4464, 0.1715, 0.4464, 0.1715, 0.4464, 0.1715, 0.4464, 0.1715, 0.4464, 0.1715, 0.4464, 0.1715, 0.4464, 0.1715, 0.4464, 0.1715, 0.4464, 0.1715, 0.4464, 0.1715, 0.4464, 0.1715, 0.4464, 0.1715, 0.4464, 0.1715, 0.4464, 0.1715, 0.4464, 0.1715, 0.4464, 0.1715, 0.4464, 0.1715, 0.4464, 0.1767, 0.4446, 0.1767, 0.4438, 0.1767, 0.4438, 0.1767, 0.4446, 0.1715, 0.4464, 0.1715, 0.4464, 0.1715, 0.4464, 0.1715, 0.4464, 0.1767, 0.4491, 0.1767, 0.4484, 0.1767, 0.4484, 0.1767, 0.4491, 0.1767, 0.4491, 0.1767, 0.4484, 0.1767, 0.4484, 0.1767, 0.4491, 0.1715, 0.4464, 0.1715, 0.4464, 0.1715, 0.4464, 0.1715, 0.4464, 0.1767, 0.4491, 0.1767, 0.4484, 0.1767, 0.4484, 0.1767, 0.4491, 0.1715, 0.4465, 0.1715, 0.4465, 0.1715, 0.4465, 0.1715, 0.4465, 0.1715, 0.4464, 0.1715, 0.4464, 0.1715, 0.4464, 0.1715, 0.4464, 0.3871, 0.1049, 0.3871, 0.1038, 0.3871, 0.1038, 0.3871, 0.1049, 0.3898, 0.1118, 0.3898, 0.1107, 0.3898, 0.1107, 0.3898, 0.1118, 0.4304, 0.0271, 0.4306, 0.0271, 0.4306, 0.02828, 0.4304, 0.02828, 0.4306, 0.0271, 0.4307, 0.0271, 0.4307, 0.02828, 0.4306, 0.02828, 0.3873, 0.1118, 0.3873, 0.1107, 0.3873, 0.1107, 0.3873, 0.1118, 0.3873, 0.1095, 0.3879, 0.1095, 0.3879, 0.1107, 0.3873, 0.1107, 0.3811, 0.1095, 0.3812, 0.1095, 0.3812, 0.1107, 0.3811, 0.1107, 0.389, 0.1095, 0.3898, 0.1095, 0.3898, 0.1107, 0.389, 0.1107, 0.3812, 0.1095, 0.3813, 0.1095, 0.3813, 0.1107, 0.3812, 0.1107, 0.3833, 0.1095, 0.3838, 0.1095, 0.3838, 0.1107, 0.3833, 0.1107, 0.3873, 0.1095, 0.3873, 0.1095, 0.3873, 0.1107, 0.3873, 0.1107, 0.3829, 0.1095, 0.3833, 0.1095, 0.3833, 0.1107, 0.3829, 0.1107, 0.3879, 0.1095, 0.3879, 0.1107, 0.3879, 0.1107, 0.3879, 0.1095, 0.3873, 0.1118, 0.3873, 0.1107, 0.3873, 0.1107, 0.3873, 0.1118, 0.3871, 0.1049, 0.3871, 0.1038, 0.3871, 0.1038, 0.3871, 0.1049, 0.1715, 0.4465, 0.1715, 0.4465, 0.1715, 0.4465, 0.1715, 0.4465, 0.01696, 0.01021, 0.01696, 0.009025, 0.01696, 0.009025, 0.01696, 0.01021, 0.1715, 0.4465, 0.1715, 0.4465, 0.1715, 0.4465, 0.1715, 0.4465, 0.1139, 0.007013, 0.1139, 0.007013, 0.1139, 0.007029, 0.1139, 0.007029, 0.1715, 0.4465, 0.1715, 0.4465, 0.1715, 0.4465, 0.1715, 0.4465, 0.1139, 0.007013, 0.1139, 0.007013, 0.1139, 0.007029, 0.1139, 0.007029, 0.3838, 0.1095, 0.3839, 0.1095, 0.3839, 0.1107, 0.3838, 0.1107, 0.1139, 0.007043, 0.1139, 0.007029, 0.1139, 0.007029, 0.1139, 0.007043, 0.1715, 0.4464, 0.1715, 0.4464, 0.1715, 0.4464, 0.1715, 0.4464, 0.1715, 0.4465, 0.1715, 0.4465, 0.1715, 0.4465, 0.1715, 0.4465, 0.3871, 0.1049, 0.3871, 0.1038, 0.3871, 0.1038, 0.3871, 0.1049, 0.1757, 0.4395, 0.1757, 0.4395, 0.1757, 0.4395, 0.1757, 0.4395, 0.1715, 0.4464, 0.1715, 0.4464, 0.1715, 0.4464, 0.1715, 0.4464, 0.1767, 0.4491, 0.1767, 0.4484, 0.1767, 0.4484, 0.1767, 0.4491, 0.1715, 0.4465, 0.1715, 0.4465, 0.1715, 0.4465, 0.1715, 0.4465, 0.1767, 0.4491, 0.1767, 0.4484, 0.1767, 0.4484, 0.1767, 0.4491, 0.1715, 0.4464, 0.1715, 0.4464, 0.1715, 0.4464, 0.1715, 0.4464, 0.1715, 0.4464, 0.1715, 0.4464, 0.1715, 0.4464, 0.1715, 0.4464, 0.1715, 0.4464, 0.1715, 0.4464, 0.1715, 0.4464, 0.1715, 0.4464, 0.1715, 0.4465, 0.1715, 0.4465, 0.1715, 0.4465, 0.1715, 0.4465, 0.1767, 0.4491, 0.1767, 0.4484, 0.1767, 0.4484, 0.1767, 0.4491, 0.1715, 0.4464, 0.1715, 0.4464, 0.1715, 0.4464, 0.1715, 0.4464, 0.1715, 0.4464, 0.1715, 0.4464, 0.1715, 0.4464, 0.1715, 0.4464, 0.1715, 0.4465, 0.1715, 0.4465, 0.1715, 0.4465, 0.1715, 0.4465, 0.1715, 0.4464, 0.1715, 0.4464, 0.1715, 0.4464, 0.1715, 0.4464, 0.3871, 0.1118, 0.3871, 0.1107, 0.3871, 0.1107, 0.3871, 0.1118, 0.1767, 0.4491, 0.1767, 0.4484, 0.1767, 0.4484, 0.1767, 0.4491, 0.1715, 0.4464, 0.1715, 0.4464, 0.1715, 0.4464, 0.1715, 0.4464, 0.1715, 0.4464, 0.1715, 0.4464, 0.1715, 0.4464, 0.1715, 0.4464, 0.3871, 0.1118, 0.3871, 0.1107, 0.3871, 0.1107, 0.3871, 0.1118, 0.3871, 0.1118, 0.3871, 0.1107, 0.3871, 0.1107, 0.3871, 0.1118, 0.1715, 0.4464, 0.1715, 0.4464, 0.1715, 0.4464, 0.1715, 0.4464, 0.1757, 0.4395, 0.1757, 0.4395, 0.1757, 0.4395, 0.1757, 0.4395, 0.3871, 0.1118, 0.3871, 0.1107, 0.3871, 0.1107, 0.3871, 0.1118, 0.3871, 0.1118, 0.3871, 0.1107, 0.3871, 0.1107, 0.3871, 0.1118, 0.3871, 0.1049, 0.3871, 0.1038, 0.3871, 0.1038, 0.3871, 0.1049, 0.3871, 0.1118, 0.3871, 0.1107, 0.3871, 0.1107, 0.3871, 0.1118, 0.3871, 0.1049, 0.3871, 0.1038, 0.3871, 0.1038, 0.3871, 0.1049, 0.3871, 0.1049, 0.3871, 0.1038, 0.3871, 0.1038, 0.3871, 0.1049, 0.3871, 0.1118, 0.3871, 0.1107, 0.3871, 0.1107, 0.3871, 0.1118, 0.3871, 0.1118, 0.3871, 0.1107, 0.3871, 0.1107, 0.3871, 0.1118, 0.3839, 0.1095, 0.3841, 0.1095, 0.3841, 0.1107, 0.3839, 0.1107, 0.3841, 0.1095, 0.3871, 0.1095, 0.3871, 0.1107, 0.3841, 0.1107, 0.3841, 0.1027, 0.3871, 0.1027, 0.3871, 0.1038, 0.3841, 0.1038, 0.3841, 0.1087, 0.3871, 0.1087, 0.3871, 0.1095, 0.3841, 0.1095, 0.3839, 0.1087, 0.3841, 0.1087, 0.3841, 0.1095, 0.3839, 0.1095, 0.3871, 0.1057, 0.3871, 0.1049, 0.3871, 0.1049, 0.3871, 0.1057, 0.3871, 0.1057, 0.3871, 0.1049, 0.3871, 0.1049, 0.3871, 0.1057, 0.3871, 0.1057, 0.3871, 0.1049, 0.3871, 0.1049, 0.3871, 0.1057, 0.1757, 0.4396, 0.1757, 0.4395, 0.1757, 0.4395, 0.1757, 0.4396, 0.1715, 0.4464, 0.1715, 0.4464, 0.1715, 0.4464, 0.1715, 0.4464, 0.1715, 0.4464, 0.1715, 0.4464, 0.1715, 0.4464, 0.1715, 0.4464, 0.1715, 0.4464, 0.1715, 0.4464, 0.1715, 0.4464, 0.1715, 0.4464, 0.1715, 0.4464, 0.1715, 0.4464, 0.1715, 0.4464, 0.1715, 0.4464, 0.1715, 0.4464, 0.1715, 0.4464, 0.1715, 0.4464, 0.1715, 0.4464, 0.1715, 0.4464, 0.1715, 0.4464, 0.1715, 0.4464, 0.1715, 0.4464, 0.1715, 0.4464, 0.1715, 0.4464, 0.1715, 0.4464, 0.1715, 0.4464, 0.1715, 0.4464, 0.1715, 0.4464, 0.1715, 0.4464, 0.1715, 0.4464, 0.1715, 0.4464, 0.1715, 0.4464, 0.1715, 0.4464, 0.1715, 0.4464, 0.1715, 0.4464, 0.1715, 0.4464, 0.1715, 0.4464, 0.1715, 0.4464, 0.1757, 0.4396, 0.1757, 0.4395, 0.1757, 0.4395, 0.1757, 0.4396, 0.3871, 0.1057, 0.3871, 0.1049, 0.3871, 0.1049, 0.3871, 0.1057, 0.1715, 0.4464, 0.1715, 0.4464, 0.1715, 0.4464, 0.1715, 0.4464, 0.3838, 0.1087, 0.3839, 0.1087, 0.3839, 0.1095, 0.3838, 0.1095, 0.1139, 0.007003, 0.1139, 0.007003, 0.1139, 0.007013, 0.1139, 0.007013, 0.1715, 0.4465, 0.1715, 0.4465, 0.1715, 0.4465, 0.1715, 0.4465, 0.1139, 0.007003, 0.1139, 0.007003, 0.1139, 0.007013, 0.1139, 0.007013, 0.3871, 0.1057, 0.3871, 0.1049, 0.3871, 0.1049, 0.3871, 0.1057, 0.3871, 0.1057, 0.3871, 0.1049, 0.3871, 0.1049, 0.3871, 0.1057, 0.3879, 0.1087, 0.3879, 0.1095, 0.3879, 0.1095, 0.3879, 0.1087, 0.3835, 0.1082, 0.3833, 0.1087, 0.3833, 0.1095, 0.3829, 0.1095, 0.3873, 0.1087, 0.3873, 0.1087, 0.3873, 0.1095, 0.3873, 0.1095, 0.3833, 0.1087, 0.3838, 0.1087, 0.3838, 0.1095, 0.3833, 0.1095, 0.3812, 0.1087, 0.3813, 0.1087, 0.3813, 0.1095, 0.3812, 0.1095, 0.3881, 0.1078, 0.3898, 0.1087, 0.3898, 0.1095, 0.389, 0.1095, 0.3811, 0.1087, 0.3812, 0.1087, 0.3812, 0.1095, 0.3811, 0.1095, 0.3873, 0.1087, 0.3879, 0.1087, 0.3879, 0.1095, 0.3873, 0.1095, 0.39, 0.1087, 0.3901, 0.1087, 0.3901, 0.1095, 0.39, 0.1095, 0.3898, 0.1087, 0.39, 0.1087, 0.39, 0.1095, 0.3898, 0.1095, 0.3871, 0.1057, 0.3871, 0.1049, 0.3871, 0.1049, 0.3871, 0.1057, 0.1715, 0.4464, 0.1715, 0.4464, 0.1715, 0.4464, 0.1715, 0.4464, 0.1715, 0.4464, 0.1715, 0.4464, 0.1715, 0.4464, 0.1715, 0.4464, 0.1767, 0.4451, 0.1767, 0.4446, 0.1767, 0.4446, 0.1767, 0.4451, 0.1715, 0.4464, 0.1715, 0.4464, 0.1715, 0.4464, 0.1715, 0.4464, 0.1715, 0.4464, 0.1715, 0.4464, 0.1715, 0.4464, 0.1715, 0.4464, 0.1715, 0.4464, 0.1715, 0.4464, 0.1715, 0.4464, 0.1715, 0.4464, 0.1715, 0.4464, 0.1715, 0.4464, 0.1715, 0.4464, 0.1715, 0.4464, 0.1715, 0.4464, 0.1715, 0.4464, 0.1715, 0.4464, 0.1715, 0.4464, 0.1715, 0.4464, 0.1715, 0.4464, 0.1715, 0.4464, 0.1715, 0.4464, 0.1031, 0.007939, 0.1031, 0.007928, 0.1031, 0.007928, 0.1031, 0.007939, 0.1031, 0.007939, 0.1031, 0.007928, 0.1031, 0.007928, 0.1031, 0.007939, 0.1084, 0.006618, 0.1084, 0.006088, 0.1084, 0.006088, 0.1084, 0.006618, 0.1084, 0.006618, 0.1084, 0.006088, 0.1084, 0.006088, 0.1084, 0.006618, 0.1084, 0.006618, 0.1084, 0.006078, 0.1084, 0.006088, 0.1084, 0.006618, 0.1084, 0.006618, 0.1084, 0.006088, 0.1084, 0.006078, 0.1084, 0.006618, 0.1084, 0.005299, 0.1084, 0.006088, 0.1084, 0.006088, 0.1084, 0.005299, 0.1084, 0.005299, 0.1084, 0.006088, 0.1084, 0.006088, 0.1084, 0.005299, 0.1084, 0.005299, 0.1084, 0.006088, 0.1084, 0.006088, 0.1084, 0.005299, 0.1084, 0.005299, 0.1084, 0.006088, 0.1084, 0.006088, 0.1084, 0.005299, 0.1084, 0.005299, 0.1084, 0.006088, 0.1084, 0.006088, 0.1084, 0.005299, 0.1715, 0.4464, 0.1715, 0.4464, 0.1715, 0.4464, 0.1715, 0.4464, 0.1715, 0.4464, 0.1715, 0.4464, 0.1715, 0.4464, 0.1715, 0.4464, 0.1715, 0.4464, 0.1715, 0.4464, 0.1715, 0.4464, 0.1715, 0.4464, 0.1715, 0.4464, 0.1715, 0.4464, 0.1715, 0.4464, 0.1715, 0.4464, 0.1715, 0.4464, 0.1715, 0.4464, 0.1715, 0.4464, 0.1715, 0.4464, 0.1767, 0.4484, 0.1767, 0.4476, 0.1767, 0.4476, 0.1767, 0.4484, 0.1767, 0.4484, 0.1767, 0.4476, 0.1767, 0.4476, 0.1767, 0.4484, 0.1767, 0.4484, 0.1767, 0.4476, 0.1767, 0.4476, 0.1767, 0.4484, 0.1715, 0.4465, 0.1715, 0.4465, 0.1715, 0.4465, 0.1715, 0.4465, 0.1715, 0.4464, 0.1715, 0.4464, 0.1715, 0.4464, 0.1715, 0.4464, 0.3898, 0.1107, 0.3898, 0.1095, 0.3898, 0.1095, 0.3898, 0.1107, 0.3873, 0.1107, 0.3873, 0.1095, 0.3873, 0.1095, 0.3873, 0.1107, 0.3873, 0.1107, 0.3873, 0.1095, 0.3873, 0.1095, 0.3873, 0.1107, 0.1715, 0.4465, 0.1715, 0.4465, 0.1715, 0.4465, 0.1715, 0.4465, 0.3873, 0.1095, 0.3873, 0.1107, 0.3873, 0.1107, 0.3873, 0.1095, 0.1139, 0.007029, 0.1139, 0.007013, 0.1139, 0.007013, 0.1139, 0.007029, 0.1715, 0.4465, 0.1715, 0.4465, 0.1715, 0.4465, 0.1715, 0.4465, 0.1767, 0.4484, 0.1767, 0.4476, 0.1767, 0.4476, 0.1767, 0.4484, 0.1715, 0.4465, 0.1715, 0.4465, 0.1715, 0.4465, 0.1715, 0.4465, 0.1767, 0.4484, 0.1767, 0.4476, 0.1767, 0.4476, 0.1767, 0.4484, 0.1715, 0.4465, 0.1715, 0.4465, 0.1715, 0.4465, 0.1715, 0.4465, 0.1767, 0.4484, 0.1767, 0.4476, 0.1767, 0.4476, 0.1767, 0.4484, 0.1715, 0.4465, 0.1715, 0.4465, 0.1715, 0.4465, 0.1715, 0.4465, 0.3871, 0.1107, 0.3871, 0.1095, 0.3871, 0.1095, 0.3871, 0.1107, 0.1767, 0.4484, 0.1767, 0.4476, 0.1767, 0.4476, 0.1767, 0.4484, 0.3871, 0.1107, 0.3871, 0.1095, 0.3871, 0.1095, 0.3871, 0.1107, 0.3871, 0.1107, 0.3871, 0.1095, 0.3871, 0.1095, 0.3871, 0.1107, 0.3871, 0.1107, 0.3871, 0.1095, 0.3871, 0.1095, 0.3871, 0.1107, 0.3871, 0.1107, 0.3871, 0.1095, 0.3871, 0.1095, 0.3871, 0.1107, 0.3871, 0.1107, 0.3871, 0.1095, 0.3871, 0.1095, 0.3871, 0.1107, 0.3871, 0.1107, 0.3871, 0.1095, 0.3871, 0.1095, 0.3871, 0.1107, 0.3871, 0.1107, 0.3871, 0.1095, 0.3871, 0.1095, 0.3871, 0.1107, 0.3841, 0.1038, 0.3871, 0.1038, 0.3871, 0.1049, 0.3841, 0.1049, 0.3879, 0.108, 0.3881, 0.1078, 0.389, 0.1095, 0.3886, 0.1095, 0.3813, 0.1087, 0.3831, 0.1078, 0.3821, 0.1095, 0.3813, 0.1095, 0.3813, 0.1095, 0.3821, 0.1095, 0.3821, 0.1107, 0.3813, 0.1107, 0.3886, 0.1095, 0.389, 0.1095, 0.389, 0.1107, 0.3886, 0.1107, 0.1767, 0.4461, 0.1767, 0.4458, 0.1767, 0.4458, 0.1767, 0.4461, 0.1715, 0.4465, 0.1715, 0.4465, 0.1715, 0.4465, 0.1715, 0.4465, 0.1767, 0.4461, 0.1767, 0.4458, 0.1767, 0.4458, 0.1767, 0.4461, 0.1715, 0.4465, 0.1715, 0.4465, 0.1715, 0.4465, 0.1715, 0.4465, 0.3871, 0.1072, 0.3871, 0.1068, 0.3871, 0.1068, 0.3871, 0.1072, 0.1715, 0.4465, 0.1715, 0.4465, 0.1715, 0.4465, 0.1715, 0.4465, 0.1767, 0.4509, 0.1767, 0.4504, 0.1767, 0.4504, 0.1767, 0.4509, 0.1767, 0.4461, 0.1767, 0.4458, 0.1767, 0.4458, 0.1767, 0.4461, 0.3833, 0.1125, 0.3871, 0.1133, 0.3871, 0.1137, 0.3831, 0.1127, 0.3871, 0.1072, 0.3871, 0.1068, 0.3871, 0.1068, 0.3871, 0.1072, 0.3871, 0.1072, 0.3871, 0.1068, 0.3871, 0.1068, 0.3871, 0.1072, 0.3871, 0.1072, 0.3871, 0.1068, 0.3871, 0.1068, 0.3871, 0.1072, 0.3871, 0.1072, 0.3871, 0.1068, 0.3871, 0.1068, 0.3871, 0.1072, 0.3871, 0.1072, 0.3871, 0.1068, 0.3871, 0.1068, 0.3871, 0.1072, 0.3871, 0.1072, 0.3871, 0.1068, 0.3871, 0.1068, 0.3871, 0.1072, 0.3871, 0.1072, 0.3871, 0.1068, 0.3871, 0.1068, 0.3871, 0.1072, 0.3871, 0.1072, 0.3871, 0.1068, 0.3871, 0.1068, 0.3871, 0.1072, 0.3871, 0.1072, 0.3871, 0.1068, 0.3871, 0.1068, 0.3871, 0.1072, 0.3871, 0.1072, 0.3871, 0.1068, 0.3871, 0.1068, 0.3871, 0.1072, 0.3871, 0.1072, 0.3871, 0.1068, 0.3871, 0.1068, 0.3871, 0.1072, 0.3871, 0.1072, 0.3871, 0.1068, 0.3871, 0.1068, 0.3871, 0.1072, 0.3871, 0.1072, 0.3871, 0.1068, 0.3871, 0.1068, 0.3871, 0.1072, 0.3871, 0.1072, 0.3871, 0.1068, 0.3871, 0.1068, 0.3871, 0.1072, 0.1757, 0.4396, 0.1757, 0.4396, 0.1757, 0.4396, 0.1757, 0.4396, 0.1715, 0.4464, 0.1715, 0.4464, 0.1715, 0.4464, 0.1715, 0.4464, 0.1715, 0.4464, 0.1715, 0.4464, 0.1715, 0.4464, 0.1715, 0.4464, 0.3871, 0.1072, 0.3871, 0.1068, 0.3881, 0.1078, 0.3879, 0.108, 0.1715, 0.4464, 0.1715, 0.4464, 0.1715, 0.4464, 0.1715, 0.4464, 0.3886, 0.1107, 0.389, 0.1107, 0.3871, 0.1137, 0.3871, 0.1133, 0.1757, 0.4397, 0.1757, 0.4397, 0.1757, 0.4397, 0.1757, 0.4397, 0.1715, 0.4465, 0.1715, 0.4465, 0.1715, 0.4465, 0.1715, 0.4465, 0.1757, 0.4397, 0.1757, 0.4397, 0.1757, 0.4397, 0.1757, 0.4397, 0.1757, 0.4397, 0.1757, 0.4397, 0.1757, 0.4397, 0.1757, 0.4397, 0.1757, 0.4397, 0.1757, 0.4397, 0.1757, 0.4397, 0.1757, 0.4397, 0.1757, 0.4397, 0.1757, 0.4397, 0.1757, 0.4397, 0.1757, 0.4397, 0.1757, 0.4397, 0.1757, 0.4397, 0.1757, 0.4397, 0.1757, 0.4397, 0.1757, 0.4397, 0.1757, 0.4397, 0.1757, 0.4397, 0.1757, 0.4397, 0.1757, 0.4397, 0.1757, 0.4397, 0.1757, 0.4397, 0.1757, 0.4397, 0.1757, 0.4397, 0.1757, 0.4397, 0.1757, 0.4397, 0.1757, 0.4397, 0.1757, 0.4397, 0.1757, 0.4397, 0.1757, 0.4397, 0.1757, 0.4397, 0.1757, 0.4397, 0.1757, 0.4397, 0.1757, 0.4397, 0.1757, 0.4397, 0.1757, 0.4397, 0.1757, 0.4397, 0.1757, 0.4397, 0.1757, 0.4397, 0.3871, 0.1145, 0.3871, 0.1137, 0.3871, 0.1137, 0.3871, 0.1145, 0.3871, 0.1145, 0.3871, 0.1137, 0.3871, 0.1137, 0.3871, 0.1145, 0.3871, 0.1145, 0.3871, 0.1137, 0.3871, 0.1137, 0.3871, 0.1145, 0.3813, 0.1107, 0.3821, 0.1107, 0.3831, 0.1127, 0.3813, 0.1118, 0.3841, 0.106, 0.3871, 0.106, 0.3871, 0.1068, 0.3831, 0.1078, 0.1715, 0.4465, 0.1715, 0.4465, 0.1715, 0.4465, 0.1715, 0.4465, 0.1715, 0.4465, 0.1715, 0.4465, 0.1715, 0.4465, 0.1715, 0.4465, 0.3871, 0.1145, 0.3871, 0.1137, 0.3871, 0.1137, 0.3871, 0.1145, 0.3879, 0.1107, 0.3883, 0.1107, 0.3871, 0.1129, 0.3879, 0.1118, 0.1715, 0.4464, 0.1715, 0.4464, 0.1715, 0.4464, 0.1715, 0.4464, 0.3871, 0.108, 0.3871, 0.1076, 0.3877, 0.1082, 0.3871, 0.108, 0.1715, 0.4464, 0.1715, 0.4464, 0.1715, 0.4464, 0.1715, 0.4464, 0.1715, 0.4464, 0.1715, 0.4464, 0.1715, 0.4464, 0.1715, 0.4464, 0.1757, 0.4396, 0.1757, 0.4396, 0.1757, 0.4396, 0.1757, 0.4396, 0.3871, 0.108, 0.3871, 0.1076, 0.3871, 0.1076, 0.3871, 0.108, 0.3871, 0.108, 0.3871, 0.1076, 0.3871, 0.1076, 0.3871, 0.108, 0.3871, 0.108, 0.3871, 0.1076, 0.3871, 0.1076, 0.3871, 0.108, 0.3871, 0.108, 0.3871, 0.1076, 0.3871, 0.1076, 0.3871, 0.108, 0.3871, 0.108, 0.3871, 0.1076, 0.3871, 0.1076, 0.3871, 0.108, 0.3871, 0.108, 0.3871, 0.1076, 0.3871, 0.1076, 0.3871, 0.108, 0.3871, 0.108, 0.3871, 0.1076, 0.3871, 0.1076, 0.3871, 0.108, 0.3871, 0.108, 0.3871, 0.1076, 0.3871, 0.1076, 0.3871, 0.108, 0.3871, 0.108, 0.3871, 0.1076, 0.3871, 0.1076, 0.3871, 0.108, 0.3871, 0.108, 0.3871, 0.1076, 0.3871, 0.1076, 0.3871, 0.108, 0.3871, 0.108, 0.3871, 0.1076, 0.3871, 0.1076, 0.3871, 0.108, 0.3871, 0.108, 0.3871, 0.1076, 0.3871, 0.1076, 0.3871, 0.108, 0.3871, 0.108, 0.3871, 0.1076, 0.3871, 0.1076, 0.3871, 0.108, 0.3871, 0.108, 0.3871, 0.1076, 0.3871, 0.1076, 0.3871, 0.108, 0.3841, 0.1125, 0.3871, 0.1125, 0.3871, 0.1129, 0.3835, 0.1123, 0.1767, 0.4466, 0.1767, 0.4463, 0.1767, 0.4463, 0.1767, 0.4466, 0.3871, 0.108, 0.3871, 0.1076, 0.3871, 0.1076, 0.3871, 0.108, 0.1767, 0.4466, 0.1767, 0.4463, 0.1767, 0.4463, 0.1767, 0.4466, 0.1767, 0.4466, 0.1767, 0.4463, 0.1767, 0.4463, 0.1767, 0.4466, 0.3879, 0.1095, 0.3883, 0.1095, 0.3883, 0.1107, 0.3879, 0.1107, 0.3879, 0.1087, 0.3877, 0.1082, 0.3883, 0.1095, 0.3879, 0.1095, 0.3833, 0.108, 0.3835, 0.1082, 0.3829, 0.1095, 0.3825, 0.1095, 0.3825, 0.1095, 0.3829, 0.1095, 0.3829, 0.1107, 0.3825, 0.1107, 0.1767, 0.4501, 0.1767, 0.4499, 0.1767, 0.4499, 0.1767, 0.4501, 0.1767, 0.4501, 0.1767, 0.4499, 0.1767, 0.4499, 0.1767, 0.4501, 0.3871, 0.1133, 0.3871, 0.1129, 0.3871, 0.1129, 0.3871, 0.1133, 0.1767, 0.4501, 0.1767, 0.4499, 0.1767, 0.4499, 0.1767, 0.4501, 0.1757, 0.4397, 0.1757, 0.4397, 0.1757, 0.4397, 0.1757, 0.4397, 0.1715, 0.4465, 0.1715, 0.4465, 0.1715, 0.4465, 0.1715, 0.4465, 0.3871, 0.1133, 0.3871, 0.1129, 0.3871, 0.1129, 0.3871, 0.1133, 0.3871, 0.1133, 0.3871, 0.1129, 0.3871, 0.1129, 0.3871, 0.1133, 0.3871, 0.1133, 0.3871, 0.1129, 0.3871, 0.1129, 0.3871, 0.1133, 0.3871, 0.1133, 0.3871, 0.1129, 0.3871, 0.1129, 0.3871, 0.1133, 0.3871, 0.1133, 0.3871, 0.1129, 0.3871, 0.1129, 0.3871, 0.1133, 0.3871, 0.1133, 0.3871, 0.1129, 0.3871, 0.1129, 0.3871, 0.1133, 0.3871, 0.1133, 0.3871, 0.1129, 0.3871, 0.1129, 0.3871, 0.1133, 0.3871, 0.1133, 0.3871, 0.1129, 0.3871, 0.1129, 0.3871, 0.1133, 0.3871, 0.1133, 0.3871, 0.1129, 0.3871, 0.1129, 0.3871, 0.1133, 0.3871, 0.1133, 0.3871, 0.1129, 0.3871, 0.1129, 0.3871, 0.1133, 0.3871, 0.1133, 0.3871, 0.1129, 0.3871, 0.1129, 0.3871, 0.1133, 0.3871, 0.1133, 0.3871, 0.1129, 0.3871, 0.1129, 0.3871, 0.1133, 0.3871, 0.1133, 0.3871, 0.1129, 0.3871, 0.1129, 0.3871, 0.1133, 0.3871, 0.1133, 0.3871, 0.1129, 0.3871, 0.1129, 0.3871, 0.1133, 0.3825, 0.1107, 0.3829, 0.1107, 0.3835, 0.1123, 0.3833, 0.1125, 0.3833, 0.108, 0.3871, 0.1072, 0.3871, 0.1076, 0.3835, 0.1082, 0.1715, 0.4465, 0.1715, 0.4465, 0.1715, 0.4465, 0.1715, 0.4465, 0.1715, 0.4465, 0.1715, 0.4465, 0.1715, 0.4465, 0.1715, 0.4465, 0.1715, 0.4465, 0.3871, 0.1129, 0.3871, 0.1133, 0.3871, 0.1133, 0.3871, 0.1129, 0.3871, 0.1137, 0.3871, 0.1133, 0.3871, 0.1133, 0.3871, 0.1137, 0.1715, 0.4465, 0.1715, 0.4465, 0.1715, 0.4465, 0.1715, 0.4465, 0.1715, 0.4465, 0.1715, 0.4465, 0.1715, 0.4465, 0.1715, 0.4465, 0.3831, 0.1078, 0.3871, 0.1068, 0.3871, 0.1072, 0.3833, 0.108, 0.3821, 0.1107, 0.3825, 0.1107, 0.3833, 0.1125, 0.3831, 0.1127, 0.3871, 0.1137, 0.3871, 0.1133, 0.3871, 0.1133, 0.3871, 0.1137, 0.3871, 0.1137, 0.3871, 0.1133, 0.3871, 0.1133, 0.3871, 0.1137, 0.3871, 0.1137, 0.3871, 0.1133, 0.3871, 0.1133, 0.3871, 0.1137, 0.3871, 0.1137, 0.3871, 0.1133, 0.3871, 0.1133, 0.3871, 0.1137, 0.3871, 0.1137, 0.3871, 0.1133, 0.3871, 0.1133, 0.3871, 0.1137, 0.3871, 0.1137, 0.3871, 0.1133, 0.3871, 0.1133, 0.3871, 0.1137, 0.3871, 0.1137, 0.3871, 0.1133, 0.3871, 0.1133, 0.3871, 0.1137, 0.3871, 0.1137, 0.3871, 0.1133, 0.3871, 0.1133, 0.3871, 0.1137, 0.3871, 0.1137, 0.3871, 0.1133, 0.3871, 0.1133, 0.3871, 0.1137, 0.3871, 0.1137, 0.3871, 0.1133, 0.3871, 0.1133, 0.3871, 0.1137, 0.3871, 0.1137, 0.3871, 0.1133, 0.3871, 0.1133, 0.3871, 0.1137, 0.3871, 0.1137, 0.3871, 0.1133, 0.3871, 0.1133, 0.3871, 0.1137, 0.3871, 0.1137, 0.3871, 0.1133, 0.3871, 0.1133, 0.3871, 0.1137, 0.3871, 0.1137, 0.3871, 0.1133, 0.3871, 0.1133, 0.3871, 0.1137, 0.1715, 0.4465, 0.1715, 0.4465, 0.1715, 0.4465, 0.1715, 0.4465, 0.1757, 0.4397, 0.1757, 0.4397, 0.1757, 0.4397, 0.1757, 0.4397, 0.1767, 0.4504, 0.1767, 0.4501, 0.1767, 0.4501, 0.1767, 0.4504, 0.3871, 0.1137, 0.3871, 0.1133, 0.3871, 0.1133, 0.3871, 0.1137, 0.1767, 0.4504, 0.1767, 0.4501, 0.1767, 0.4501, 0.1767, 0.4504, 0.1767, 0.4504, 0.1767, 0.4501, 0.1767, 0.4501, 0.1767, 0.4504, 0.3821, 0.1095, 0.3825, 0.1095, 0.3825, 0.1107, 0.3821, 0.1107, 0.3831, 0.1078, 0.3833, 0.108, 0.3825, 0.1095, 0.3821, 0.1095, 0.3883, 0.1107, 0.3886, 0.1107, 0.3871, 0.1133, 0.3871, 0.1129, 0.1715, 0.4464, 0.1715, 0.4464, 0.1715, 0.4464, 0.1715, 0.4464, 0.1715, 0.4464, 0.1715, 0.4464, 0.1715, 0.4464, 0.1715, 0.4464, 0.1715, 0.4464, 0.1715, 0.4464, 0.1715, 0.4464, 0.1715, 0.4464, 0.1715, 0.4464, 0.1715, 0.4464, 0.1715, 0.4464, 0.1715, 0.4464, 0.1715, 0.4464, 0.1757, 0.4396, 0.1757, 0.4396, 0.1757, 0.4396, 0.1757, 0.4396, 0.3871, 0.1076, 0.3871, 0.1072, 0.3871, 0.1072, 0.3871, 0.1076, 0.3871, 0.1076, 0.3871, 0.1072, 0.3871, 0.1072, 0.3871, 0.1076, 0.3871, 0.1076, 0.3871, 0.1072, 0.3871, 0.1072, 0.3871, 0.1076, 0.3871, 0.1076, 0.3871, 0.1072, 0.3871, 0.1072, 0.3871, 0.1076, 0.3871, 0.1076, 0.3871, 0.1072, 0.3871, 0.1072, 0.3871, 0.1076, 0.3871, 0.1076, 0.3871, 0.1072, 0.3871, 0.1072, 0.3871, 0.1076, 0.3871, 0.1076, 0.3871, 0.1072, 0.3871, 0.1072, 0.3871, 0.1076, 0.3871, 0.1076, 0.3871, 0.1072, 0.3871, 0.1072, 0.3871, 0.1076, 0.3871, 0.1076, 0.3871, 0.1072, 0.3871, 0.1072, 0.3871, 0.1076, 0.3871, 0.1076, 0.3871, 0.1072, 0.3871, 0.1072, 0.3871, 0.1076, 0.3871, 0.1076, 0.3871, 0.1072, 0.3871, 0.1072, 0.3871, 0.1076, 0.3871, 0.1076, 0.3871, 0.1072, 0.3871, 0.1072, 0.3871, 0.1076, 0.3871, 0.1076, 0.3871, 0.1072, 0.3871, 0.1072, 0.3871, 0.1076, 0.3871, 0.1076, 0.3871, 0.1072, 0.3871, 0.1072, 0.3871, 0.1076, 0.3835, 0.1123, 0.3871, 0.1129, 0.3871, 0.1133, 0.3833, 0.1125, 0.1767, 0.4463, 0.1767, 0.4461, 0.1767, 0.4461, 0.1767, 0.4463, 0.3871, 0.1076, 0.3871, 0.1072, 0.3871, 0.1072, 0.3871, 0.1076, 0.1767, 0.4463, 0.1767, 0.4461, 0.1767, 0.4461, 0.1767, 0.4463, 0.1767, 0.4463, 0.1767, 0.4461, 0.1767, 0.4461, 0.1767, 0.4463, 0.3883, 0.1095, 0.3886, 0.1095, 0.3886, 0.1107, 0.3883, 0.1107, 0.3877, 0.1082, 0.3879, 0.108, 0.3886, 0.1095, 0.3883, 0.1095, 0.4609, 0.00913, 0.4609, 0.008943, 0.4609, 0.008755, 0.4617, 0.009558, 0.4615, 0.009725, 0.3871, 0.1072, 0.3879, 0.108, 0.3879, 0.108, 0.3871, 0.1072, 0.3879, 0.108, 0.3877, 0.1082, 0.3877, 0.1082, 0.3879, 0.108, 0.1715, 0.4464, 0.1715, 0.4464, 0.1715, 0.4464, 0.1715, 0.4464, 0.3877, 0.1082, 0.3871, 0.1076, 0.3871, 0.1076, 0.3877, 0.1082, 0.4609, 0.01488, 0.4609, 0.01469, 0.4609, 0.0145, 0.4609, 0.0145, 0.4609, 0.01488, 0.1715, 0.4465, 0.1715, 0.4465, 0.1715, 0.4465, 0.1715, 0.4465, 0.3871, 0.1129, 0.3871, 0.1129, 0.3871, 0.1129, 0.3871, 0.1129, 0.3871, 0.1133, 0.3871, 0.1133, 0.3871, 0.1133, 0.3871, 0.1133, 0.1715, 0.4465, 0.1715, 0.4465, 0.1715, 0.4465, 0.1715, 0.4465, 0.0133, 0.01387, 0.0133, 0.01385, 0.0133, 0.01385, 0.0133, 0.01387, 0.0133, 0.01387, 0.0133, 0.01385, 0.0133, 0.01385, 0.0133, 0.01387, 0.1715, 0.4465, 0.1715, 0.4465, 0.1715, 0.4465, 0.1715, 0.4465, 0.1715, 0.4465, 0.1715, 0.4465, 0.1715, 0.4465, 0.1715, 0.4465, 0.1715, 0.4465, 0.1715, 0.4465, 0.1715, 0.4465, 0.1715, 0.4465, 0.1715, 0.4465, 0.1715, 0.4465, 0.1715, 0.4465, 0.1715, 0.4465, 0.01227, 0.01138, 0.01227, 0.007183, 0.01227, 0.007183, 0.01227, 0.01138, 0.01696, 0.009025, 0.01696, 0.009025, 0.01696, 0.009025, 0.01696, 0.009025, 0.01696, 0.009025, 0.01696, 0.01021, 0.01696, 0.01021, 0.01696, 0.009025, 0.01696, 0.01021, 0.01696, 0.01021, 0.01696, 0.01021, 0.01696, 0.01021])
me_cube_001.materials.append(mat_material)
me_cube_001.update()

# ---- objects
ob_cube = bpy.data.objects.new('Cube', me_cube_001)
ob_empty = bpy.data.objects.new('Empty', None)

# ---- transforms, parenting, visibility, modifiers, constraints
ob_cube.location = (1.601, -2.116e-07, -1.575)
ob_cube.scale = (0.2752, 0.09381, 0.02631)
ob_empty.location = (0.0, 0.3935, 0.0)
ob_empty.rotation_euler = (1.571, 0.0, 3.142)
ob_empty.empty_display_type = 'IMAGE'
ob_empty.empty_display_size = 5.0

# ---- collection membership
col_collection.objects.link(ob_cube)
col_collection.objects.link(ob_empty)

# ---- scene / render settings (as saved in the file)
scene.frame_start = 1; scene.frame_end = 250; scene.frame_set(1)
scene.render.engine = 'BLENDER_EEVEE_NEXT'
scene.cycles.sampling_pattern = 'TABULATED_SOBOL'
scene.view_settings.view_transform = 'Filmic'
bpy.context.view_layer.update()

# ---- added for rendering (the .blend has no active camera and no usable light): camera, sun
cam_auto = bpy.data.cameras.new('AutoCamera')
cam_auto.lens = 50.0
cam_auto.sensor_width = 36.0
cam_auto.clip_end = 1000.0
ob_auto_camera = bpy.data.objects.new('AutoCamera', cam_auto)
scene.collection.objects.link(ob_auto_camera)
ob_auto_camera.location = (5.13555, -6.22873, 4.13692)
ob_auto_camera.rotation_euler = (1.09748, -7.21219e-08, 0.694738)
scene.camera = ob_auto_camera
light_auto_sun = bpy.data.lights.new('AutoSun', 'SUN')
light_auto_sun.energy = 3.0
light_auto_sun.angle = 0.0523599
ob_auto_sun = bpy.data.objects.new('AutoSun', light_auto_sun)
scene.collection.objects.link(ob_auto_sun)
ob_auto_sun.rotation_euler = (0.872665, 0.174533, 0.523599)
bpy.context.view_layer.update()
